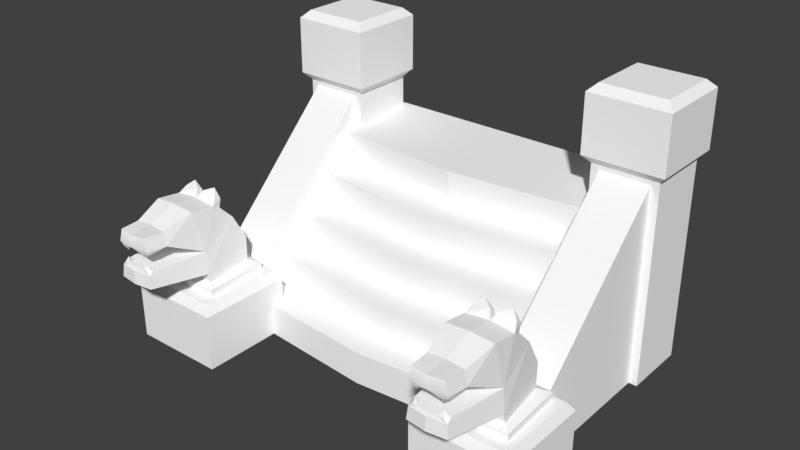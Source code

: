 # Source: Stairs1.blend  (saved by Blender 2.78.0; exported with 4.5.12 LTS)
import bpy
from mathutils import Matrix  # noqa: F401  (used for matrix-valued properties, if any)

bpy.ops.wm.read_factory_settings(use_empty=True)
scene = bpy.context.scene
scene.name = 'Scene'

# ---- collections
col_collection_1 = bpy.data.collections.new('Collection 1'); scene.collection.children.link(col_collection_1)

# ---- materials (node trees are filled in below, after node groups)
mat_atlas_01_002 = bpy.data.materials.new('atlas_01.002')
mat_atlas_01_002.alpha_threshold = 0.0
mat_atlas_01_002.use_transparent_shadow = False
mat_atlas_01_002.diffuse_color = (1.0, 1.0, 1.0, 1.0)
mat_atlas_01_002.roughness = 0.5

# ---- material node trees

# ---- world
world_world = bpy.data.worlds.new('World'); scene.world = world_world
world_world.color = (0.05088, 0.05088, 0.05088)
world_world.use_sun_shadow = False
world_world.sun_shadow_jitter_overblur = 0.0
world_world.cycles.sampling_method = 'MANUAL'

# ---- meshes
me_scene_005 = bpy.data.meshes.new('Scene.005')
me_scene_005.from_pydata([(-227.7, 182.1, 86.04), (-200.0, 172.2, 120.2), (-221.2, 170.1, 120.2), (-200.0, 184.7, 87.06), (-200.0, 170.0, 147.2), (-218.4, 170.5, 144.4), (-228.0, 178.0, 56.39), (-200.0, 180.6, 55.18), (-200.0, 155.4, 147.7), (-222.0, 155.4, 145.4), (-215.5, 151.0, 145.6), (-210.0, 152.0, 140.8), (-190.1, 152.0, 140.8), (-221.4, 150.6, 141.0), (-225.7, 154.1, 27.31), (-200.0, 171.4, 44.19), (-224.6, 171.2, 43.96), (-205.2, 188.2, 48.39), (-223.8, 186.0, 47.85), (-205.5, 183.9, 41.52), (-223.6, 181.4, 40.87), (-214.8, 145.2, 141.1), (-242.5, 87.95, 80.64), (-236.6, 77.01, -1.791), (-236.6, 87.95, -1.791), (-242.5, 77.01, 80.64), (-157.5, 87.95, 80.64), (-157.5, 77.01, 80.64), (-233.4, 91.42, 72.2), (-224.4, 91.42, 8.387), (-166.7, 91.42, 72.2), (-216.0, 192.4, 41.74), (-181.7, 170.5, 144.4), (-178.1, 155.4, 145.4), (-184.6, 151.0, 145.6), (-178.7, 150.6, 141.0), (-178.9, 170.1, 120.2), (-175.7, 121.2, 8.107), (-224.4, 121.2, 8.107), (-175.7, 91.42, 8.387), (-174.4, 154.1, 27.31), (-175.5, 171.2, 43.96), (-194.6, 183.9, 41.52), (-194.9, 188.2, 48.39), (-176.5, 181.4, 40.87), (-185.3, 145.2, 141.1), (-162.2, 77.01, -0.8981), (-162.2, 87.95, -0.8981), (-184.0, 192.4, 41.74), (-176.3, 186.0, 47.85), (-257.3, 0.246, 101.3), (-257.4, 67.94, 101.4), (-142.7, 67.94, 101.4), (-142.8, 0.246, 101.3), (-142.7, 67.94, -13.3), (-142.8, 0.246, -13.24), (-257.4, 67.94, -13.3), (-257.3, 0.246, -13.24), (-150.0, 79.03, -5.988), (-248.4, 79.03, 94.43), (-248.4, 79.03, -5.988), (-150.0, 79.03, 94.43), (-223.9, 153.3, 120.1), (-221.8, 130.9, 139.9), (-215.9, 136.8, 141.9), (-217.6, 130.9, 144.9), (-209.8, 130.9, 144.9), (-213.9, 130.6, 138.8), (-176.2, 153.3, 120.1), (-186.2, 130.6, 138.8), (-190.3, 130.9, 144.9), (-169.7, 129.6, 72.8), (-230.3, 129.6, 72.8), (-178.3, 130.9, 139.9), (-172.4, 182.1, 86.04), (-172.1, 178.0, 56.39), (-184.2, 136.8, 141.9), (-182.5, 130.9, 144.9), (-200.0, 111.5, 149.1), (-221.9, 126.6, 145.0), (-200.0, 126.6, 147.7), (-223.4, 111.5, 146.2), (-233.1, 102.9, 74.64), (-167.0, 102.9, 74.64), (-176.7, 111.5, 146.2), (-178.2, 126.6, 145.0), (172.3, 182.1, 86.04), (200.0, 172.2, 120.2), (178.8, 170.1, 120.2), (200.0, 184.7, 87.06), (200.0, 170.0, 147.2), (181.6, 170.5, 144.4), (172.0, 178.0, 56.39), (200.0, 180.6, 55.18), (200.0, 155.4, 147.7), (178.0, 155.4, 145.4), (184.5, 151.0, 145.6), (190.0, 152.0, 140.8), (209.9, 152.0, 140.8), (178.6, 150.6, 141.0), (174.3, 154.1, 27.31), (200.0, 171.4, 44.19), (175.4, 171.2, 43.96), (194.8, 188.2, 48.39), (176.2, 186.0, 47.85), (194.5, 183.9, 41.52), (176.4, 181.4, 40.87), (185.2, 145.2, 141.1), (157.5, 87.95, 80.64), (163.4, 77.01, -1.791), (163.4, 87.95, -1.791), (157.5, 77.01, 80.64), (242.5, 87.95, 80.64), (242.5, 77.01, 80.64), (166.6, 91.42, 72.2), (175.6, 91.42, 8.387), (233.3, 91.42, 72.2), (184.0, 192.4, 41.74), (218.3, 170.5, 144.4), (221.9, 155.4, 145.4), (215.4, 151.0, 145.6), (221.3, 150.6, 141.0), (221.1, 170.1, 120.2), (224.3, 121.2, 8.107), (175.6, 121.2, 8.107), (224.3, 91.42, 8.387), (225.6, 154.1, 27.31), (224.5, 171.2, 43.96), (205.4, 183.9, 41.52), (205.1, 188.2, 48.39), (223.5, 181.4, 40.87), (214.7, 145.2, 141.1), (237.8, 77.01, -0.8981), (237.8, 87.95, -0.8981), (216.0, 192.4, 41.74), (223.7, 186.0, 47.85), (142.7, 0.246, 101.3), (142.6, 67.94, 101.4), (257.3, 67.94, 101.4), (257.2, 0.246, 101.3), (257.3, 67.94, -13.3), (257.2, 0.246, -13.24), (142.6, 67.94, -13.3), (142.7, 0.246, -13.24), (250.0, 79.03, -5.988), (151.6, 79.03, 94.43), (151.6, 79.03, -5.988), (250.0, 79.03, 94.43), (176.1, 153.3, 120.1), (178.2, 130.9, 139.9), (184.1, 136.8, 141.9), (182.4, 130.9, 144.9), (190.2, 130.9, 144.9), (186.1, 130.6, 138.8), (223.8, 153.3, 120.1), (213.8, 130.6, 138.8), (209.7, 130.9, 144.9), (230.3, 129.6, 72.8), (169.7, 129.6, 72.8), (221.7, 130.9, 139.9), (227.6, 182.1, 86.04), (227.9, 178.0, 56.39), (215.8, 136.8, 141.9), (217.5, 130.9, 144.9), (200.0, 111.5, 149.1), (178.1, 126.6, 145.0), (200.0, 126.6, 147.7), (176.6, 111.5, 146.2), (166.9, 102.9, 74.64), (233.0, 102.9, 74.64), (223.3, 111.5, 146.2), (221.8, 126.6, 145.0), (240.0, 0.246, -175.8), (160.0, 0.246, -255.8), (160.0, 0.246, -175.8), (240.0, 0.246, -255.8), (160.0, 245.9, -175.8), (240.0, 245.9, -175.8), (160.0, 245.9, -255.8), (240.0, 245.9, -255.8), (151.4, 255.3, -167.2), (248.5, 255.3, -167.2), (151.4, 255.3, -264.3), (248.5, 255.3, -264.3), (151.4, 324.7, -167.2), (248.5, 324.7, -167.2), (151.4, 324.7, -264.3), (248.5, 324.7, -264.3), (160.8, 334.1, -254.9), (239.1, 334.1, -176.6), (160.8, 334.1, -176.6), (239.1, 334.1, -254.9), (170.0, 42.05, 32.88), (170.0, 242.3, -177.4), (230.0, 242.3, -177.4), (230.0, 42.05, 32.88), (170.0, 0.0, 4.605), (230.0, 0.0, 4.605), (170.0, 198.4, -205.7), (230.0, 207.6, -205.7), (230.0, 0.3617, -195.4), (170.0, 0.3617, -195.4), (177.0, 209.2, -261.3), (177.0, 160.4, -162.5), (177.0, 202.5, -155.4), (177.0, 160.4, -261.3), (-0.04489, 202.5, -139.9), (-177.1, 160.4, -162.5), (-177.1, 202.5, -155.4), (-0.04489, 160.4, -147.0), (-0.04489, 209.2, -261.3), (-177.1, 209.2, -261.3), (-177.1, 160.4, -261.3), (-0.04489, 160.4, -261.3), (-0.04489, 40.36, 16.79), (-177.1, 40.36, -38.72), (-0.04489, 40.36, -23.21), (-177.1, 40.36, 1.28), (177.0, 40.36, 1.28), (177.0, 40.36, -38.72), (-0.04489, 0.362, 16.79), (-177.1, 0.362, 1.28), (177.0, 0.3619, 1.28), (-0.04489, 80.36, -23.21), (-177.1, 80.36, -78.72), (-0.04489, 80.36, -63.21), (-177.1, 80.36, -38.72), (177.0, 80.36, -38.72), (177.0, 80.36, -78.72), (-0.04489, 120.4, -63.21), (-177.1, 120.4, -118.7), (-0.04489, 120.4, -103.2), (-177.1, 120.4, -78.72), (177.0, 120.4, -78.72), (177.0, 120.4, -118.7), (-0.04489, 160.4, -103.2), (-177.1, 160.4, -118.7), (177.0, 160.4, -118.7), (-230.0, 241.3, -176.0), (-170.0, 241.3, -176.0), (-170.0, 40.98, 26.85), (-230.0, 40.98, 26.85), (-170.0, 0.0, 2.869), (-230.0, 0.0, 2.869), (-170.0, 199.5, -200.0), (-230.0, 203.9, -200.0), (-170.0, 0.362, -195.4), (-230.0, 0.362, -195.4), (-240.0, 0.246, -175.8), (-160.0, 0.246, -255.8), (-240.0, 0.246, -255.8), (-160.0, 0.246, -175.8), (-160.0, 245.9, -175.8), (-240.0, 245.9, -175.8), (-160.0, 245.9, -255.8), (-240.0, 245.9, -255.8), (-151.5, 255.3, -167.2), (-248.6, 255.3, -167.2), (-151.5, 255.3, -264.3), (-248.6, 255.3, -264.3), (-151.5, 324.7, -167.2), (-248.6, 324.7, -167.2), (-151.5, 324.7, -264.3), (-248.6, 324.7, -264.3), (-160.9, 334.1, -254.9), (-239.2, 334.1, -176.6), (-239.2, 334.1, -254.9), (-160.9, 334.1, -176.6)], [], [(0, 2, 1), (1, 3, 0), (1, 5, 4), (6, 0, 3), (3, 7, 6), (5, 9, 8), (8, 4, 5), (8, 9, 10), (8, 10, 11), (8, 11, 12), (13, 10, 9), (1, 2, 5), (14, 16, 15), (6, 7, 17), (17, 18, 6), (7, 15, 19), (19, 17, 7), (16, 20, 19), (19, 15, 16), (6, 18, 20), (20, 16, 6), (10, 13, 21), (13, 11, 21), (11, 10, 21), (22, 24, 23), (23, 25, 22), (22, 27, 26), (22, 25, 27), (28, 29, 24), (24, 22, 28), (30, 22, 26), (30, 28, 22), (31, 17, 19), (20, 18, 31), (31, 19, 20), (18, 17, 31), (1, 4, 32), (32, 4, 8), (8, 33, 32), (8, 12, 34), (8, 34, 33), (33, 34, 35), (32, 36, 1), (37, 29, 38), (37, 39, 29), (15, 41, 40), (40, 14, 15), (7, 43, 42), (42, 15, 7), (41, 15, 42), (42, 44, 41), (45, 35, 34), (45, 12, 35), (45, 34, 12), (26, 27, 46), (46, 47, 26), (47, 23, 24), (47, 46, 23), (30, 26, 47), (47, 39, 30), (39, 24, 29), (39, 47, 24), (42, 43, 48), (48, 49, 44), (44, 42, 48), (48, 43, 49), (50, 52, 51), (50, 53, 52), (52, 55, 54), (52, 53, 55), (54, 57, 56), (54, 55, 57), (56, 50, 51), (56, 57, 50), (58, 60, 59), (59, 61, 58), (52, 61, 59), (59, 51, 52), (54, 58, 61), (61, 52, 54), (56, 60, 58), (58, 54, 56), (51, 59, 60), (60, 56, 51), (62, 2, 0), (5, 2, 62), (62, 9, 5), (62, 13, 9), (63, 65, 64), (65, 66, 64), (66, 67, 64), (67, 63, 64), (13, 62, 11), (12, 62, 68), (12, 11, 62), (68, 36, 32), (32, 33, 68), (33, 35, 68), (66, 69, 67), (66, 70, 69), (69, 71, 67), (71, 63, 67), (63, 71, 72), (71, 69, 73), (35, 12, 68), (74, 3, 1), (1, 36, 74), (75, 7, 3), (3, 74, 75), (41, 75, 40), (75, 49, 43), (43, 7, 75), (75, 41, 44), (44, 49, 75), (76, 77, 73), (76, 70, 77), (76, 69, 70), (76, 73, 69), (74, 36, 68), (78, 80, 79), (79, 81, 78), (38, 82, 14), (82, 78, 81), (78, 82, 83), (78, 83, 84), (37, 14, 40), (37, 38, 14), (14, 6, 16), (79, 66, 65), (82, 38, 29), (29, 28, 82), (78, 84, 85), (85, 80, 78), (37, 40, 83), (83, 30, 39), (39, 37, 83), (30, 82, 28), (30, 83, 82), (82, 72, 14), (62, 0, 72), (82, 79, 72), (82, 81, 79), (6, 72, 0), (65, 63, 79), (72, 6, 14), (63, 72, 79), (85, 73, 77), (85, 77, 70), (71, 73, 85), (40, 71, 83), (74, 68, 71), (85, 83, 71), (85, 84, 83), (75, 74, 71), (72, 68, 62), (72, 71, 68), (71, 40, 75), (70, 80, 85), (80, 70, 66), (80, 66, 79), (86, 88, 87), (87, 89, 86), (87, 91, 90), (92, 86, 89), (89, 93, 92), (91, 95, 94), (94, 90, 91), (94, 95, 96), (94, 96, 97), (94, 97, 98), (99, 96, 95), (87, 88, 91), (100, 102, 101), (92, 93, 103), (103, 104, 92), (93, 101, 105), (105, 103, 93), (102, 106, 105), (105, 101, 102), (92, 104, 106), (106, 102, 92), (96, 99, 107), (99, 97, 107), (97, 96, 107), (108, 110, 109), (109, 111, 108), (108, 113, 112), (108, 111, 113), (114, 115, 110), (110, 108, 114), (116, 108, 112), (116, 114, 108), (117, 103, 105), (106, 104, 117), (117, 105, 106), (104, 103, 117), (87, 90, 118), (118, 90, 94), (94, 119, 118), (94, 98, 120), (94, 120, 119), (119, 120, 121), (118, 122, 87), (123, 115, 124), (123, 125, 115), (101, 127, 126), (126, 100, 101), (93, 129, 128), (128, 101, 93), (127, 101, 128), (128, 130, 127), (131, 121, 120), (131, 98, 121), (131, 120, 98), (112, 113, 132), (132, 133, 112), (133, 109, 110), (133, 132, 109), (116, 112, 133), (133, 125, 116), (125, 110, 115), (125, 133, 110), (128, 129, 134), (134, 135, 130), (130, 128, 134), (134, 129, 135), (136, 138, 137), (136, 139, 138), (138, 141, 140), (138, 139, 141), (140, 143, 142), (140, 141, 143), (142, 136, 137), (142, 143, 136), (144, 146, 145), (145, 147, 144), (138, 147, 145), (145, 137, 138), (140, 144, 147), (147, 138, 140), (142, 146, 144), (144, 140, 142), (137, 145, 146), (146, 142, 137), (148, 88, 86), (91, 88, 148), (148, 95, 91), (148, 99, 95), (149, 151, 150), (151, 152, 150), (152, 153, 150), (153, 149, 150), (99, 148, 97), (98, 148, 154), (98, 97, 148), (154, 122, 118), (118, 119, 154), (119, 121, 154), (152, 155, 153), (152, 156, 155), (155, 157, 153), (157, 149, 153), (149, 157, 158), (157, 155, 159), (121, 98, 154), (160, 89, 87), (87, 122, 160), (161, 93, 89), (89, 160, 161), (127, 161, 126), (161, 135, 129), (129, 93, 161), (161, 127, 130), (130, 135, 161), (162, 163, 159), (162, 156, 163), (162, 155, 156), (162, 159, 155), (160, 122, 154), (164, 166, 165), (165, 167, 164), (124, 168, 100), (168, 164, 167), (164, 168, 169), (164, 169, 170), (123, 100, 126), (123, 124, 100), (100, 92, 102), (165, 152, 151), (168, 124, 115), (115, 114, 168), (164, 170, 171), (171, 166, 164), (123, 126, 169), (169, 116, 125), (125, 123, 169), (116, 168, 114), (116, 169, 168), (168, 158, 100), (148, 86, 158), (168, 165, 158), (168, 167, 165), (92, 158, 86), (151, 149, 165), (158, 92, 100), (149, 158, 165), (171, 159, 163), (171, 163, 156), (157, 159, 171), (126, 157, 169), (160, 154, 157), (171, 169, 157), (171, 170, 169), (161, 160, 157), (158, 154, 148), (158, 157, 154), (157, 126, 161), (156, 166, 171), (166, 156, 152), (166, 152, 165), (172, 174, 173), (173, 175, 172), (172, 177, 176), (176, 174, 172), (174, 176, 178), (178, 173, 174), (173, 178, 179), (179, 175, 173), (175, 179, 177), (177, 172, 175), (177, 181, 180), (180, 176, 177), (176, 180, 182), (182, 178, 176), (178, 182, 183), (183, 179, 178), (179, 183, 181), (181, 177, 179), (181, 185, 184), (184, 180, 181), (180, 184, 186), (186, 182, 180), (182, 186, 187), (187, 183, 182), (183, 187, 185), (185, 181, 183), (188, 190, 189), (189, 191, 188), (184, 185, 189), (189, 190, 184), (186, 184, 190), (190, 188, 186), (187, 186, 188), (188, 191, 187), (185, 187, 191), (191, 189, 185), (192, 194, 193), (192, 195, 194), (196, 195, 192), (196, 197, 195), (198, 192, 193), (198, 196, 192), (199, 193, 194), (199, 198, 193), (197, 194, 195), (197, 199, 194), (199, 197, 200), (198, 200, 201), (198, 199, 200), (196, 198, 201), (202, 204, 203), (203, 205, 202), (206, 208, 207), (207, 209, 206), (204, 206, 209), (209, 203, 204), (208, 206, 210), (210, 211, 208), (202, 210, 206), (206, 204, 202), (210, 213, 212), (212, 211, 210), (213, 210, 202), (202, 205, 213), (214, 216, 215), (215, 217, 214), (216, 214, 218), (218, 219, 216), (220, 214, 217), (217, 221, 220), (214, 220, 222), (222, 218, 214), (223, 225, 224), (224, 226, 223), (225, 223, 227), (227, 228, 225), (229, 231, 230), (230, 232, 229), (231, 229, 233), (233, 234, 231), (225, 229, 232), (232, 224, 225), (233, 229, 225), (225, 228, 233), (235, 209, 207), (207, 236, 235), (209, 235, 237), (237, 203, 209), (231, 235, 236), (236, 230, 231), (237, 235, 231), (231, 234, 237), (223, 216, 219), (219, 227, 223), (215, 216, 223), (223, 226, 215), (212, 207, 208), (208, 211, 212), (238, 240, 239), (238, 241, 240), (241, 242, 240), (241, 243, 242), (242, 239, 240), (242, 244, 239), (244, 238, 239), (244, 245, 238), (245, 241, 238), (245, 243, 241), (244, 242, 246), (245, 246, 247), (245, 244, 246), (243, 245, 247), (248, 250, 249), (249, 251, 248), (248, 251, 252), (252, 253, 248), (251, 249, 254), (254, 252, 251), (249, 250, 255), (255, 254, 249), (250, 248, 253), (253, 255, 250), (253, 252, 256), (256, 257, 253), (252, 254, 258), (258, 256, 252), (254, 255, 259), (259, 258, 254), (255, 253, 257), (257, 259, 255), (257, 256, 260), (260, 261, 257), (256, 258, 262), (262, 260, 256), (258, 259, 263), (263, 262, 258), (259, 257, 261), (261, 263, 259), (264, 266, 265), (265, 267, 264), (260, 267, 265), (265, 261, 260), (262, 264, 267), (267, 260, 262), (263, 266, 264), (264, 262, 263), (261, 265, 266), (266, 263, 261)])
me_scene_005.polygons.foreach_set('use_smooth', [True] * 468)
_k = set([(0, 1), (0, 2), (0, 3), (0, 6), (0, 62), (0, 72), (1, 2), (1, 3), (1, 4), (1, 5), (1, 32), (1, 36), (2, 5), (3, 7), (3, 74), (4, 5), (4, 32), (5, 9), (6, 7), (6, 14), (6, 16), (6, 17), (6, 18), (6, 20), (6, 72), (7, 15), (7, 17), (7, 43), (7, 75), (8, 9), (8, 10), (8, 11), (8, 12), (8, 33), (8, 34), (9, 10), (9, 13), (9, 62), (10, 11), (10, 13), (10, 21), (11, 12), (11, 13), (11, 21), (11, 62), (12, 34), (12, 35), (12, 45), (12, 68), (13, 21), (13, 62), (14, 15), (14, 16), (14, 38), (14, 40), (14, 72), (14, 82), (15, 16), (15, 19), (15, 41), (15, 42), (16, 19), (16, 20), (17, 18), (17, 19), (17, 31), (18, 20), (18, 31), (19, 20), (19, 31), (20, 31), (22, 24), (22, 25), (22, 26), (22, 27), (22, 28), (23, 24), (23, 47), (24, 28), (24, 29), (24, 47), (26, 27), (26, 30), (26, 46), (26, 47), (28, 29), (28, 30), (28, 82), (29, 38), (29, 39), (29, 82), (30, 39), (30, 47), (30, 83), (32, 33), (32, 36), (32, 68), (33, 34), (33, 35), (33, 68), (34, 35), (34, 45), (35, 45), (35, 68), (36, 68), (36, 74), (37, 38), (37, 39), (37, 40), (37, 83), (38, 82), (39, 47), (39, 83), (40, 41), (40, 71), (40, 75), (40, 83), (41, 42), (41, 44), (41, 75), (42, 43), (42, 44), (42, 48), (43, 48), (43, 49), (43, 75), (44, 48), (44, 49), (44, 75), (46, 47), (48, 49), (49, 75), (50, 51), (50, 56), (51, 52), (51, 56), (51, 59), (52, 53), (52, 54), (52, 55), (52, 61), (54, 55), (54, 56), (54, 57), (54, 58), (56, 57), (56, 60), (58, 60), (58, 61), (59, 60), (59, 61), (62, 68), (62, 72), (63, 64), (63, 65), (63, 67), (63, 72), (63, 79), (64, 65), (64, 66), (64, 67), (65, 66), (65, 79), (66, 67), (66, 70), (66, 79), (68, 71), (68, 74), (69, 70), (69, 73), (69, 76), (70, 76), (70, 77), (70, 85), (71, 72), (71, 73), (71, 74), (71, 75), (71, 83), (71, 85), (72, 79), (72, 82), (73, 76), (73, 77), (73, 85), (74, 75), (76, 77), (77, 85), (78, 80), (78, 81), (78, 84), (79, 80), (79, 81), (80, 85), (81, 82), (82, 83), (83, 84), (84, 85), (86, 87), (86, 88), (86, 89), (86, 92), (86, 148), (86, 158), (87, 88), (87, 89), (87, 90), (87, 91), (87, 118), (87, 122), (88, 91), (89, 93), (89, 160), (90, 91), (90, 118), (91, 95), (92, 93), (92, 100), (92, 102), (92, 103), (92, 104), (92, 106), (92, 158), (93, 101), (93, 103), (93, 129), (93, 161), (94, 95), (94, 96), (94, 97), (94, 98), (94, 119), (94, 120), (95, 96), (95, 99), (95, 148), (96, 97), (96, 99), (96, 107), (97, 98), (97, 99), (97, 107), (97, 148), (98, 120), (98, 121), (98, 131), (98, 154), (99, 107), (99, 148), (100, 101), (100, 102), (100, 124), (100, 126), (100, 158), (100, 168), (101, 102), (101, 105), (101, 127), (101, 128), (102, 105), (102, 106), (103, 104), (103, 105), (103, 117), (104, 106), (104, 117), (105, 106), (105, 117), (106, 117), (108, 110), (108, 111), (108, 112), (108, 113), (108, 114), (109, 110), (109, 133), (110, 114), (110, 115), (110, 133), (112, 113), (112, 116), (112, 132), (112, 133), (114, 115), (114, 116), (114, 168), (115, 124), (115, 125), (115, 168), (116, 125), (116, 133), (116, 169), (118, 119), (118, 122), (118, 154), (119, 120), (119, 121), (119, 154), (120, 121), (120, 131), (121, 131), (121, 154), (122, 154), (122, 160), (123, 124), (123, 125), (123, 126), (123, 169), (124, 168), (125, 133), (125, 169), (126, 127), (126, 157), (126, 161), (126, 169), (127, 128), (127, 130), (127, 161), (128, 129), (128, 130), (128, 134), (129, 134), (129, 135), (129, 161), (130, 134), (130, 135), (130, 161), (132, 133), (134, 135), (135, 161), (136, 137), (136, 142), (137, 138), (137, 142), (137, 145), (138, 139), (138, 140), (138, 141), (138, 147), (140, 141), (140, 142), (140, 143), (140, 144), (142, 143), (142, 146), (144, 146), (144, 147), (145, 146), (145, 147), (148, 154), (148, 158), (149, 150), (149, 151), (149, 153), (149, 158), (149, 165), (150, 151), (150, 152), (150, 153), (151, 152), (151, 165), (152, 153), (152, 156), (152, 165), (154, 157), (154, 160), (155, 156), (155, 159), (155, 162), (156, 162), (156, 163), (156, 171), (157, 158), (157, 159), (157, 160), (157, 161), (157, 169), (157, 171), (158, 165), (158, 168), (159, 162), (159, 163), (159, 171), (160, 161), (162, 163), (163, 171), (164, 166), (164, 167), (164, 170), (165, 166), (165, 167), (166, 171), (167, 168), (168, 169), (169, 170), (170, 171), (172, 174), (172, 175), (172, 177), (173, 174), (173, 175), (173, 178), (174, 176), (175, 179), (176, 177), (176, 178), (176, 180), (177, 179), (177, 181), (178, 179), (178, 182), (179, 183), (180, 181), (180, 182), (180, 184), (181, 183), (181, 185), (182, 183), (182, 186), (183, 187), (184, 185), (184, 186), (184, 190), (185, 187), (185, 189), (186, 187), (186, 188), (187, 191), (188, 190), (188, 191), (189, 190), (189, 191), (192, 193), (192, 195), (192, 196), (193, 194), (193, 198), (194, 195), (194, 199), (195, 197), (196, 198), (198, 199), (198, 201), (199, 200), (202, 204), (202, 205), (202, 210), (203, 204), (203, 209), (204, 206), (206, 208), (206, 209), (207, 208), (207, 209), (208, 211), (210, 211), (210, 212), (211, 212), (214, 217), (214, 218), (215, 216), (215, 223), (216, 219), (223, 226), (223, 227), (224, 225), (225, 228), (225, 233), (229, 232), (229, 233), (230, 231), (231, 234), (231, 237), (235, 236), (235, 237), (238, 239), (238, 241), (238, 245), (239, 240), (239, 244), (240, 241), (240, 242), (241, 242), (241, 243), (243, 245), (244, 245), (244, 246), (245, 247), (248, 250), (248, 251), (248, 253), (249, 250), (249, 251), (249, 254), (250, 255), (251, 252), (252, 253), (252, 254), (252, 256), (253, 255), (253, 257), (254, 255), (254, 258), (255, 259), (256, 257), (256, 258), (256, 260), (257, 259), (257, 261), (258, 259), (258, 262), (259, 263), (260, 261), (260, 262), (260, 267), (261, 263), (261, 265), (262, 263), (262, 264), (263, 266), (264, 266), (264, 267), (265, 266), (265, 267)])
me_scene_005.attributes.new('sharp_edge', 'BOOLEAN', 'EDGE').data.foreach_set('value', [ (min(e.vertices), max(e.vertices)) in _k for e in me_scene_005.edges])
_uv = me_scene_005.uv_layers.new(name='UVSet0')
_uv.uv.foreach_set('vector', [0.7931, 0.4605, 0.7925, 0.4501, 0.8001, 0.45, 0.8001, 0.45, 0.8001, 0.46, 0.7931, 0.4605, 0.8001, 0.45, 0.7945, 0.4433, 0.8001, 0.4414, 0.7931, 0.4684, 0.7931, 0.4605, 0.8001, 0.46, 0.8001, 0.46, 0.8001, 0.4696, 0.7931, 0.4684, 0.7945, 0.4433, 0.7902, 0.4412, 0.7964, 0.4367, 0.7964, 0.4367, 0.8001, 0.4414, 0.7945, 0.4433, 0.8426, 0.4464, 0.841, 0.4526, 0.8408, 0.451, 0.8426, 0.4464, 0.8408, 0.451, 0.8398, 0.4492, 0.8426, 0.4464, 0.8398, 0.4492, 0.8398, 0.4436, 0.8397, 0.4524, 0.8408, 0.451, 0.841, 0.4526, 0.8001, 0.45, 0.7925, 0.4501, 0.7945, 0.4433, 0.7931, 0.4775, 0.7928, 0.4712, 0.8001, 0.4702, 0.7737, 0.4636, 0.7721, 0.4565, 0.7751, 0.4575, 0.7751, 0.4575, 0.7761, 0.4626, 0.7737, 0.4636, 0.7721, 0.4565, 0.774, 0.4526, 0.7763, 0.4558, 0.7763, 0.4558, 0.7751, 0.4575, 0.7721, 0.4565, 0.7809, 0.4515, 0.7811, 0.4546, 0.7763, 0.4558, 0.7763, 0.4558, 0.774, 0.4526, 0.7809, 0.4515, 0.7737, 0.4636, 0.7761, 0.4626, 0.7777, 0.4644, 0.7777, 0.4644, 0.7761, 0.4669, 0.7737, 0.4636, 0.7737, 0.4285, 0.7757, 0.4291, 0.7738, 0.4308, 0.7757, 0.4291, 0.7766, 0.4322, 0.7738, 0.4308, 0.7712, 0.4293, 0.7737, 0.4285, 0.7738, 0.4308, 0.7811, 0.4232, 0.7584, 0.4282, 0.7589, 0.4246, 0.7589, 0.4246, 0.7823, 0.4216, 0.7811, 0.4232, 0.7811, 0.4232, 0.7823, 0.4479, 0.7811, 0.4463, 0.7811, 0.4232, 0.7823, 0.4216, 0.7823, 0.4479, 0.7788, 0.4256, 0.7612, 0.4289, 0.7584, 0.4282, 0.7584, 0.4282, 0.7811, 0.4232, 0.7788, 0.4256, 0.7788, 0.4439, 0.7811, 0.4232, 0.7811, 0.4463, 0.7788, 0.4439, 0.7788, 0.4256, 0.7811, 0.4232, 0.7791, 0.459, 0.7751, 0.4575, 0.7763, 0.4558, 0.7777, 0.4644, 0.7761, 0.4626, 0.7791, 0.459, 0.7791, 0.459, 0.7763, 0.4558, 0.7811, 0.4546, 0.7761, 0.4626, 0.7751, 0.4575, 0.7791, 0.459, 0.8001, 0.45, 0.8001, 0.4414, 0.8056, 0.4433, 0.8056, 0.4433, 0.8001, 0.4414, 0.8037, 0.4367, 0.8037, 0.4367, 0.8099, 0.4412, 0.8056, 0.4433, 0.8426, 0.4464, 0.8398, 0.4436, 0.8408, 0.4418, 0.8426, 0.4464, 0.8408, 0.4418, 0.841, 0.4401, 0.841, 0.4401, 0.8408, 0.4418, 0.8397, 0.4404, 0.8056, 0.4433, 0.8077, 0.4501, 0.8001, 0.45, 0.808, 0.4882, 0.7886, 0.496, 0.7921, 0.4882, 0.808, 0.4882, 0.8115, 0.496, 0.7886, 0.496, 0.8001, 0.4702, 0.8073, 0.4712, 0.807, 0.4775, 0.807, 0.4775, 0.7931, 0.4775, 0.8001, 0.4702, 0.8386, 0.4788, 0.8356, 0.4799, 0.8345, 0.4781, 0.8345, 0.4781, 0.8368, 0.475, 0.8386, 0.4788, 0.8298, 0.4738, 0.8368, 0.475, 0.8345, 0.4781, 0.8345, 0.4781, 0.8296, 0.4769, 0.8298, 0.4738, 0.7669, 0.4317, 0.7646, 0.43, 0.7666, 0.4294, 0.7669, 0.4317, 0.7638, 0.4331, 0.7646, 0.43, 0.7669, 0.4317, 0.7666, 0.4294, 0.7692, 0.4302, 0.7811, 0.4463, 0.7823, 0.4479, 0.7589, 0.4449, 0.7589, 0.4449, 0.7585, 0.4415, 0.7811, 0.4463, 0.7585, 0.4415, 0.7589, 0.4246, 0.7584, 0.4282, 0.7585, 0.4415, 0.7589, 0.4449, 0.7589, 0.4246, 0.7788, 0.4439, 0.7811, 0.4463, 0.7585, 0.4415, 0.7585, 0.4415, 0.7612, 0.4406, 0.7788, 0.4439, 0.7612, 0.4406, 0.7584, 0.4282, 0.7612, 0.4289, 0.7612, 0.4406, 0.7585, 0.4415, 0.7584, 0.4282, 0.8345, 0.4781, 0.8356, 0.4799, 0.8316, 0.4813, 0.8316, 0.4813, 0.8346, 0.485, 0.8331, 0.4867, 0.8296, 0.4769, 0.8345, 0.4781, 0.8316, 0.4813, 0.8316, 0.4813, 0.8356, 0.4799, 0.8346, 0.485, 0.9989, 0.3014, 0.9801, 0.3179, 0.9989, 0.3179, 0.9989, 0.3014, 0.9801, 0.3014, 0.9801, 0.3179, 0.9801, 0.3179, 0.961, 0.3014, 0.961, 0.3179, 0.9801, 0.3179, 0.9801, 0.3014, 0.961, 0.3014, 0.961, 0.3179, 0.942, 0.3014, 0.942, 0.3179, 0.961, 0.3179, 0.961, 0.3014, 0.942, 0.3014, 0.942, 0.3179, 0.9225, 0.3014, 0.9225, 0.3179, 0.942, 0.3179, 0.942, 0.3014, 0.9225, 0.3014, 0.9397, 0.3347, 0.9397, 0.3203, 0.9249, 0.3203, 0.9249, 0.3203, 0.9249, 0.3347, 0.9397, 0.3347, 0.9225, 0.3369, 0.9249, 0.3347, 0.9249, 0.3203, 0.9249, 0.3203, 0.9225, 0.3179, 0.9225, 0.3369, 0.942, 0.3369, 0.9397, 0.3347, 0.9249, 0.3347, 0.9249, 0.3347, 0.9225, 0.3369, 0.942, 0.3369, 0.942, 0.3179, 0.9397, 0.3203, 0.9397, 0.3347, 0.9397, 0.3347, 0.942, 0.3369, 0.942, 0.3179, 0.9225, 0.3179, 0.9249, 0.3203, 0.9397, 0.3203, 0.9397, 0.3203, 0.942, 0.3179, 0.9225, 0.3179, 0.7863, 0.4498, 0.7925, 0.4501, 0.7931, 0.4605, 0.7945, 0.4433, 0.7925, 0.4501, 0.7863, 0.4498, 0.7863, 0.4498, 0.7902, 0.4412, 0.7945, 0.4433, 0.8341, 0.4532, 0.8397, 0.4524, 0.841, 0.4526, 0.7752, 0.4374, 0.7734, 0.4374, 0.7736, 0.4396, 0.7734, 0.4374, 0.7712, 0.4375, 0.7736, 0.4396, 0.7712, 0.4375, 0.7703, 0.4394, 0.7736, 0.4396, 0.7765, 0.4392, 0.7752, 0.4374, 0.7736, 0.4396, 0.8397, 0.4524, 0.8341, 0.4532, 0.8398, 0.4492, 0.8398, 0.4436, 0.8341, 0.4532, 0.8341, 0.4395, 0.8398, 0.4436, 0.8398, 0.4492, 0.8341, 0.4532, 0.8138, 0.4498, 0.8077, 0.4501, 0.8056, 0.4433, 0.8056, 0.4433, 0.8099, 0.4412, 0.8138, 0.4498, 0.841, 0.4401, 0.8397, 0.4404, 0.8341, 0.4395, 0.7579, 0.4702, 0.7645, 0.4719, 0.7567, 0.4719, 0.7579, 0.4702, 0.7633, 0.4702, 0.7645, 0.4719, 0.7645, 0.4719, 0.7692, 0.4904, 0.7567, 0.4719, 0.7692, 0.4904, 0.7546, 0.4716, 0.7567, 0.4719, 0.7546, 0.4716, 0.7692, 0.4904, 0.752, 0.4904, 0.7692, 0.4904, 0.7645, 0.4719, 0.7666, 0.4716, 0.8397, 0.4404, 0.8398, 0.4436, 0.8341, 0.4395, 0.807, 0.4605, 0.8001, 0.46, 0.8001, 0.45, 0.8001, 0.45, 0.8077, 0.4501, 0.807, 0.4605, 0.8071, 0.4684, 0.8001, 0.4696, 0.8001, 0.46, 0.8001, 0.46, 0.807, 0.4605, 0.8071, 0.4684, 0.8073, 0.4712, 0.8071, 0.4684, 0.807, 0.4775, 0.8371, 0.4859, 0.8346, 0.485, 0.8356, 0.4799, 0.8356, 0.4799, 0.8386, 0.4788, 0.8371, 0.4859, 0.8371, 0.4859, 0.8346, 0.4893, 0.8331, 0.4867, 0.8331, 0.4867, 0.8346, 0.485, 0.8371, 0.4859, 0.7655, 0.4382, 0.7658, 0.436, 0.764, 0.4361, 0.7655, 0.4382, 0.768, 0.4362, 0.7658, 0.436, 0.7655, 0.4382, 0.7689, 0.438, 0.768, 0.4362, 0.7655, 0.4382, 0.764, 0.4361, 0.7627, 0.4379, 0.807, 0.4605, 0.8077, 0.4501, 0.8138, 0.4498, 0.7517, 0.455, 0.7554, 0.4514, 0.7604, 0.4563, 0.7604, 0.4563, 0.7571, 0.4602, 0.7517, 0.455, 0.7921, 0.4882, 0.7733, 0.4766, 0.7931, 0.4775, 0.8386, 0.4382, 0.8172, 0.4289, 0.818, 0.4354, 0.8172, 0.4289, 0.8386, 0.4382, 0.8386, 0.4196, 0.8172, 0.4289, 0.8386, 0.4196, 0.818, 0.4223, 0.808, 0.4882, 0.7931, 0.4775, 0.807, 0.4775, 0.808, 0.4882, 0.7921, 0.4882, 0.7931, 0.4775, 0.7931, 0.4775, 0.7931, 0.4684, 0.7928, 0.4712, 0.7545, 0.4701, 0.7579, 0.4702, 0.7558, 0.4704, 0.7733, 0.4766, 0.7921, 0.4882, 0.7886, 0.496, 0.7886, 0.496, 0.7719, 0.481, 0.7733, 0.4766, 0.8484, 0.455, 0.843, 0.4602, 0.8397, 0.4563, 0.8397, 0.4563, 0.8447, 0.4514, 0.8484, 0.455, 0.808, 0.4882, 0.807, 0.4775, 0.8269, 0.4766, 0.8269, 0.4766, 0.8283, 0.481, 0.8115, 0.496, 0.8115, 0.496, 0.808, 0.4882, 0.8269, 0.4766, 0.8421, 0.4195, 0.8386, 0.4382, 0.8421, 0.4383, 0.8421, 0.4195, 0.8386, 0.4196, 0.8386, 0.4382, 0.7733, 0.4766, 0.7786, 0.4685, 0.7931, 0.4775, 0.7863, 0.4498, 0.7931, 0.4605, 0.7786, 0.4685, 0.7733, 0.4766, 0.7604, 0.4563, 0.7786, 0.4685, 0.7733, 0.4766, 0.7571, 0.4602, 0.7604, 0.4563, 0.7931, 0.4684, 0.7786, 0.4685, 0.7931, 0.4605, 0.7558, 0.4704, 0.7546, 0.4716, 0.7545, 0.4701, 0.7786, 0.4685, 0.7931, 0.4684, 0.7931, 0.4775, 0.7546, 0.4716, 0.752, 0.4904, 0.7545, 0.4701, 0.7667, 0.4701, 0.7666, 0.4716, 0.7654, 0.4704, 0.7667, 0.4701, 0.7654, 0.4704, 0.7633, 0.4702, 0.7692, 0.4904, 0.7666, 0.4716, 0.7667, 0.4701, 0.807, 0.4775, 0.8214, 0.4685, 0.8269, 0.4766, 0.807, 0.4605, 0.8138, 0.4498, 0.8214, 0.4685, 0.8397, 0.4563, 0.8269, 0.4766, 0.8214, 0.4685, 0.8397, 0.4563, 0.843, 0.4602, 0.8269, 0.4766, 0.8071, 0.4684, 0.807, 0.4605, 0.8214, 0.4685, 0.819, 0.4546, 0.8341, 0.4395, 0.8341, 0.4532, 0.819, 0.4546, 0.8191, 0.4382, 0.8341, 0.4395, 0.8214, 0.4685, 0.807, 0.4775, 0.8071, 0.4684, 0.7633, 0.4702, 0.7606, 0.4685, 0.7667, 0.4701, 0.7606, 0.4685, 0.7633, 0.4702, 0.7579, 0.4702, 0.7606, 0.4685, 0.7579, 0.4702, 0.7545, 0.4701, 0.7931, 0.4605, 0.7925, 0.4501, 0.8001, 0.45, 0.8001, 0.45, 0.8001, 0.46, 0.7931, 0.4605, 0.8001, 0.45, 0.7945, 0.4433, 0.8001, 0.4414, 0.7931, 0.4684, 0.7931, 0.4605, 0.8001, 0.46, 0.8001, 0.46, 0.8001, 0.4696, 0.7931, 0.4684, 0.7945, 0.4433, 0.7902, 0.4412, 0.7964, 0.4367, 0.7964, 0.4367, 0.8001, 0.4414, 0.7945, 0.4433, 0.8426, 0.4464, 0.841, 0.4526, 0.8408, 0.451, 0.8426, 0.4464, 0.8408, 0.451, 0.8398, 0.4492, 0.8426, 0.4464, 0.8398, 0.4492, 0.8398, 0.4436, 0.8397, 0.4524, 0.8408, 0.451, 0.841, 0.4526, 0.8001, 0.45, 0.7925, 0.4501, 0.7945, 0.4433, 0.7931, 0.4775, 0.7928, 0.4712, 0.8001, 0.4702, 0.7737, 0.4636, 0.7721, 0.4565, 0.7751, 0.4575, 0.7751, 0.4575, 0.7761, 0.4626, 0.7737, 0.4636, 0.7721, 0.4565, 0.774, 0.4526, 0.7763, 0.4558, 0.7763, 0.4558, 0.7751, 0.4575, 0.7721, 0.4565, 0.7809, 0.4515, 0.7811, 0.4546, 0.7763, 0.4558, 0.7763, 0.4558, 0.774, 0.4526, 0.7809, 0.4515, 0.7737, 0.4636, 0.7761, 0.4626, 0.7777, 0.4644, 0.7777, 0.4644, 0.7761, 0.4669, 0.7737, 0.4636, 0.7737, 0.4285, 0.7757, 0.4291, 0.7738, 0.4308, 0.7757, 0.4291, 0.7766, 0.4322, 0.7738, 0.4308, 0.7712, 0.4293, 0.7737, 0.4285, 0.7738, 0.4308, 0.7811, 0.4232, 0.7584, 0.4282, 0.7589, 0.4246, 0.7589, 0.4246, 0.7823, 0.4216, 0.7811, 0.4232, 0.7811, 0.4232, 0.7823, 0.4479, 0.7811, 0.4463, 0.7811, 0.4232, 0.7823, 0.4216, 0.7823, 0.4479, 0.7788, 0.4256, 0.7612, 0.4289, 0.7584, 0.4282, 0.7584, 0.4282, 0.7811, 0.4232, 0.7788, 0.4256, 0.7788, 0.4439, 0.7811, 0.4232, 0.7811, 0.4463, 0.7788, 0.4439, 0.7788, 0.4256, 0.7811, 0.4232, 0.7791, 0.459, 0.7751, 0.4575, 0.7763, 0.4558, 0.7777, 0.4644, 0.7761, 0.4626, 0.7791, 0.459, 0.7791, 0.459, 0.7763, 0.4558, 0.7811, 0.4546, 0.7761, 0.4626, 0.7751, 0.4575, 0.7791, 0.459, 0.8001, 0.45, 0.8001, 0.4414, 0.8056, 0.4433, 0.8056, 0.4433, 0.8001, 0.4414, 0.8037, 0.4367, 0.8037, 0.4367, 0.8099, 0.4412, 0.8056, 0.4433, 0.8426, 0.4464, 0.8398, 0.4436, 0.8408, 0.4418, 0.8426, 0.4464, 0.8408, 0.4418, 0.841, 0.4401, 0.841, 0.4401, 0.8408, 0.4418, 0.8397, 0.4404, 0.8056, 0.4433, 0.8077, 0.4501, 0.8001, 0.45, 0.808, 0.4882, 0.7886, 0.496, 0.7921, 0.4882, 0.808, 0.4882, 0.8115, 0.496, 0.7886, 0.496, 0.8001, 0.4702, 0.8073, 0.4712, 0.807, 0.4775, 0.807, 0.4775, 0.7931, 0.4775, 0.8001, 0.4702, 0.8386, 0.4788, 0.8356, 0.4799, 0.8345, 0.4781, 0.8345, 0.4781, 0.8368, 0.475, 0.8386, 0.4788, 0.8298, 0.4738, 0.8368, 0.475, 0.8345, 0.4781, 0.8345, 0.4781, 0.8296, 0.4769, 0.8298, 0.4738, 0.7669, 0.4317, 0.7646, 0.43, 0.7666, 0.4294, 0.7669, 0.4317, 0.7638, 0.4331, 0.7646, 0.43, 0.7669, 0.4317, 0.7666, 0.4294, 0.7692, 0.4302, 0.7811, 0.4463, 0.7823, 0.4479, 0.7589, 0.4449, 0.7589, 0.4449, 0.7585, 0.4415, 0.7811, 0.4463, 0.7585, 0.4415, 0.7589, 0.4246, 0.7584, 0.4282, 0.7585, 0.4415, 0.7589, 0.4449, 0.7589, 0.4246, 0.7788, 0.4439, 0.7811, 0.4463, 0.7585, 0.4415, 0.7585, 0.4415, 0.7612, 0.4406, 0.7788, 0.4439, 0.7612, 0.4406, 0.7584, 0.4282, 0.7612, 0.4289, 0.7612, 0.4406, 0.7585, 0.4415, 0.7584, 0.4282, 0.8345, 0.4781, 0.8356, 0.4799, 0.8316, 0.4813, 0.8316, 0.4813, 0.8346, 0.485, 0.8331, 0.4867, 0.8296, 0.4769, 0.8345, 0.4781, 0.8316, 0.4813, 0.8316, 0.4813, 0.8356, 0.4799, 0.8346, 0.485, 0.9989, 0.3014, 0.9801, 0.3179, 0.9989, 0.3179, 0.9989, 0.3014, 0.9801, 0.3014, 0.9801, 0.3179, 0.9801, 0.3179, 0.961, 0.3014, 0.961, 0.3179, 0.9801, 0.3179, 0.9801, 0.3014, 0.961, 0.3014, 0.961, 0.3179, 0.942, 0.3014, 0.942, 0.3179, 0.961, 0.3179, 0.961, 0.3014, 0.942, 0.3014, 0.942, 0.3179, 0.9225, 0.3014, 0.9225, 0.3179, 0.942, 0.3179, 0.942, 0.3014, 0.9225, 0.3014, 0.9397, 0.3347, 0.9397, 0.3203, 0.9249, 0.3203, 0.9249, 0.3203, 0.9249, 0.3347, 0.9397, 0.3347, 0.9225, 0.3369, 0.9249, 0.3347, 0.9249, 0.3203, 0.9249, 0.3203, 0.9225, 0.3179, 0.9225, 0.3369, 0.942, 0.3369, 0.9397, 0.3347, 0.9249, 0.3347, 0.9249, 0.3347, 0.9225, 0.3369, 0.942, 0.3369, 0.942, 0.3179, 0.9397, 0.3203, 0.9397, 0.3347, 0.9397, 0.3347, 0.942, 0.3369, 0.942, 0.3179, 0.9225, 0.3179, 0.9249, 0.3203, 0.9397, 0.3203, 0.9397, 0.3203, 0.942, 0.3179, 0.9225, 0.3179, 0.7863, 0.4498, 0.7925, 0.4501, 0.7931, 0.4605, 0.7945, 0.4433, 0.7925, 0.4501, 0.7863, 0.4498, 0.7863, 0.4498, 0.7902, 0.4412, 0.7945, 0.4433, 0.8341, 0.4532, 0.8397, 0.4524, 0.841, 0.4526, 0.7752, 0.4374, 0.7734, 0.4374, 0.7736, 0.4396, 0.7734, 0.4374, 0.7712, 0.4375, 0.7736, 0.4396, 0.7712, 0.4375, 0.7703, 0.4394, 0.7736, 0.4396, 0.7765, 0.4392, 0.7752, 0.4374, 0.7736, 0.4396, 0.8397, 0.4524, 0.8341, 0.4532, 0.8398, 0.4492, 0.8398, 0.4436, 0.8341, 0.4532, 0.8341, 0.4395, 0.8398, 0.4436, 0.8398, 0.4492, 0.8341, 0.4532, 0.8138, 0.4498, 0.8077, 0.4501, 0.8056, 0.4433, 0.8056, 0.4433, 0.8099, 0.4412, 0.8138, 0.4498, 0.841, 0.4401, 0.8397, 0.4404, 0.8341, 0.4395, 0.7579, 0.4702, 0.7645, 0.4719, 0.7567, 0.4719, 0.7579, 0.4702, 0.7633, 0.4702, 0.7645, 0.4719, 0.7645, 0.4719, 0.7692, 0.4904, 0.7567, 0.4719, 0.7692, 0.4904, 0.7546, 0.4716, 0.7567, 0.4719, 0.7546, 0.4716, 0.7692, 0.4904, 0.752, 0.4904, 0.7692, 0.4904, 0.7645, 0.4719, 0.7666, 0.4716, 0.8397, 0.4404, 0.8398, 0.4436, 0.8341, 0.4395, 0.807, 0.4605, 0.8001, 0.46, 0.8001, 0.45, 0.8001, 0.45, 0.8077, 0.4501, 0.807, 0.4605, 0.8071, 0.4684, 0.8001, 0.4696, 0.8001, 0.46, 0.8001, 0.46, 0.807, 0.4605, 0.8071, 0.4684, 0.8073, 0.4712, 0.8071, 0.4684, 0.807, 0.4775, 0.8371, 0.4859, 0.8346, 0.485, 0.8356, 0.4799, 0.8356, 0.4799, 0.8386, 0.4788, 0.8371, 0.4859, 0.8371, 0.4859, 0.8346, 0.4893, 0.8331, 0.4867, 0.8331, 0.4867, 0.8346, 0.485, 0.8371, 0.4859, 0.7655, 0.4382, 0.7658, 0.436, 0.764, 0.4361, 0.7655, 0.4382, 0.768, 0.4362, 0.7658, 0.436, 0.7655, 0.4382, 0.7689, 0.438, 0.768, 0.4362, 0.7655, 0.4382, 0.764, 0.4361, 0.7627, 0.4379, 0.807, 0.4605, 0.8077, 0.4501, 0.8138, 0.4498, 0.7517, 0.455, 0.7554, 0.4514, 0.7604, 0.4563, 0.7604, 0.4563, 0.7571, 0.4602, 0.7517, 0.455, 0.7921, 0.4882, 0.7733, 0.4766, 0.7931, 0.4775, 0.8386, 0.4382, 0.8172, 0.4289, 0.818, 0.4354, 0.8172, 0.4289, 0.8386, 0.4382, 0.8386, 0.4196, 0.8172, 0.4289, 0.8386, 0.4196, 0.818, 0.4223, 0.808, 0.4882, 0.7931, 0.4775, 0.807, 0.4775, 0.808, 0.4882, 0.7921, 0.4882, 0.7931, 0.4775, 0.7931, 0.4775, 0.7931, 0.4684, 0.7928, 0.4712, 0.7545, 0.4701, 0.7579, 0.4702, 0.7558, 0.4704, 0.7733, 0.4766, 0.7921, 0.4882, 0.7886, 0.496, 0.7886, 0.496, 0.7719, 0.481, 0.7733, 0.4766, 0.8484, 0.455, 0.843, 0.4602, 0.8397, 0.4563, 0.8397, 0.4563, 0.8447, 0.4514, 0.8484, 0.455, 0.808, 0.4882, 0.807, 0.4775, 0.8269, 0.4766, 0.8269, 0.4766, 0.8283, 0.481, 0.8115, 0.496, 0.8115, 0.496, 0.808, 0.4882, 0.8269, 0.4766, 0.8421, 0.4195, 0.8386, 0.4382, 0.8421, 0.4383, 0.8421, 0.4195, 0.8386, 0.4196, 0.8386, 0.4382, 0.7733, 0.4766, 0.7786, 0.4685, 0.7931, 0.4775, 0.7863, 0.4498, 0.7931, 0.4605, 0.7786, 0.4685, 0.7733, 0.4766, 0.7604, 0.4563, 0.7786, 0.4685, 0.7733, 0.4766, 0.7571, 0.4602, 0.7604, 0.4563, 0.7931, 0.4684, 0.7786, 0.4685, 0.7931, 0.4605, 0.7558, 0.4704, 0.7546, 0.4716, 0.7545, 0.4701, 0.7786, 0.4685, 0.7931, 0.4684, 0.7931, 0.4775, 0.7546, 0.4716, 0.752, 0.4904, 0.7545, 0.4701, 0.7667, 0.4701, 0.7666, 0.4716, 0.7654, 0.4704, 0.7667, 0.4701, 0.7654, 0.4704, 0.7633, 0.4702, 0.7692, 0.4904, 0.7666, 0.4716, 0.7667, 0.4701, 0.807, 0.4775, 0.8214, 0.4685, 0.8269, 0.4766, 0.807, 0.4605, 0.8138, 0.4498, 0.8214, 0.4685, 0.8397, 0.4563, 0.8269, 0.4766, 0.8214, 0.4685, 0.8397, 0.4563, 0.843, 0.4602, 0.8269, 0.4766, 0.8071, 0.4684, 0.807, 0.4605, 0.8214, 0.4685, 0.819, 0.4546, 0.8341, 0.4395, 0.8341, 0.4532, 0.819, 0.4546, 0.8191, 0.4382, 0.8341, 0.4395, 0.8214, 0.4685, 0.807, 0.4775, 0.8071, 0.4684, 0.7633, 0.4702, 0.7606, 0.4685, 0.7667, 0.4701, 0.7606, 0.4685, 0.7633, 0.4702, 0.7579, 0.4702, 0.7606, 0.4685, 0.7579, 0.4702, 0.7545, 0.4701, 0.9602, 0.3011, 0.9426, 0.3011, 0.9426, 0.2866, 0.9426, 0.2866, 0.9602, 0.2866, 0.9602, 0.3011, 0.9989, 0.2521, 0.9989, 0.3014, 0.9801, 0.3014, 0.9801, 0.3014, 0.9801, 0.2521, 0.9989, 0.2521, 0.9801, 0.2521, 0.9801, 0.3014, 0.961, 0.3014, 0.961, 0.3014, 0.961, 0.2521, 0.9801, 0.2521, 0.961, 0.2521, 0.961, 0.3014, 0.942, 0.3014, 0.942, 0.3014, 0.942, 0.2521, 0.961, 0.2521, 0.942, 0.2521, 0.942, 0.3014, 0.9225, 0.3014, 0.9225, 0.3014, 0.9225, 0.2521, 0.942, 0.2521, 0.9989, 0.3014, 0.9989, 0.3041, 0.9801, 0.3041, 0.9801, 0.3041, 0.9801, 0.3014, 0.9989, 0.3014, 0.9801, 0.3014, 0.9801, 0.3041, 0.961, 0.3041, 0.961, 0.3041, 0.961, 0.3014, 0.9801, 0.3014, 0.961, 0.3014, 0.961, 0.3041, 0.942, 0.3041, 0.942, 0.3041, 0.942, 0.3014, 0.961, 0.3014, 0.942, 0.3014, 0.942, 0.3041, 0.9225, 0.3041, 0.9225, 0.3041, 0.9225, 0.3014, 0.942, 0.3014, 0.9989, 0.3041, 0.9989, 0.3179, 0.9801, 0.3179, 0.9801, 0.3179, 0.9801, 0.3041, 0.9989, 0.3041, 0.9801, 0.3041, 0.9801, 0.3179, 0.961, 0.3179, 0.961, 0.3179, 0.961, 0.3041, 0.9801, 0.3041, 0.961, 0.3041, 0.961, 0.3179, 0.942, 0.3179, 0.942, 0.3179, 0.942, 0.3041, 0.961, 0.3041, 0.942, 0.3041, 0.942, 0.3179, 0.9225, 0.3179, 0.9225, 0.3179, 0.9225, 0.3041, 0.942, 0.3041, 0.9397, 0.3347, 0.9249, 0.3347, 0.9249, 0.3203, 0.9249, 0.3203, 0.9397, 0.3203, 0.9397, 0.3347, 0.9225, 0.3369, 0.9225, 0.3179, 0.9249, 0.3203, 0.9249, 0.3203, 0.9249, 0.3347, 0.9225, 0.3369, 0.942, 0.3369, 0.9225, 0.3369, 0.9249, 0.3347, 0.9249, 0.3347, 0.9397, 0.3347, 0.942, 0.3369, 0.942, 0.3179, 0.942, 0.3369, 0.9397, 0.3347, 0.9397, 0.3347, 0.9397, 0.3203, 0.942, 0.3179, 0.9225, 0.3179, 0.942, 0.3179, 0.9397, 0.3203, 0.9397, 0.3203, 0.9249, 0.3203, 0.9225, 0.3179, 0.9282, 0.3966, 0.9985, 0.3817, 0.9985, 0.3966, 0.9282, 0.3966, 0.9282, 0.3817, 0.9985, 0.3817, 0.9227, 0.3981, 0.9376, 0.4098, 0.9227, 0.4098, 0.9227, 0.3981, 0.9376, 0.3981, 0.9376, 0.4098, 0.9011, 0.3928, 0.9393, 0.3651, 0.9011, 0.4036, 0.9011, 0.3928, 0.9393, 0.3563, 0.9393, 0.3651, 0.8897, 0.3945, 0.9011, 0.4036, 0.8897, 0.4036, 0.8897, 0.3945, 0.9011, 0.3928, 0.9011, 0.4036, 0.8514, 0.3563, 0.8897, 0.4036, 0.8514, 0.3655, 0.8514, 0.3563, 0.8897, 0.3945, 0.8897, 0.4036, 0.8897, 0.3945, 0.8514, 0.3563, 0.8897, 0.3563, 0.9011, 0.3928, 0.8897, 0.3563, 0.9011, 0.3563, 0.9011, 0.3928, 0.8897, 0.3945, 0.8897, 0.3563, 0.9393, 0.3563, 0.9011, 0.3928, 0.9011, 0.3563, 0.789, 0.4209, 0.8003, 0.4209, 0.8003, 0.4325, 0.8003, 0.4325, 0.789, 0.4325, 0.789, 0.4209, 0.8012, 0.4114, 0.8239, 0.4091, 0.8239, 0.4154, 0.8239, 0.4154, 0.8013, 0.4178, 0.8012, 0.4114, 0.7786, 0.4099, 0.8012, 0.4114, 0.8013, 0.4178, 0.8013, 0.4178, 0.7786, 0.4162, 0.7786, 0.4099, 0.8239, 0.4091, 0.8012, 0.4114, 0.8009, 0.3979, 0.8009, 0.3979, 0.8239, 0.3979, 0.8239, 0.4091, 0.7786, 0.3979, 0.8009, 0.3979, 0.8012, 0.4114, 0.8012, 0.4114, 0.7786, 0.4099, 0.7786, 0.3979, 0.8009, 0.3979, 0.8008, 0.3915, 0.8239, 0.3915, 0.8239, 0.3915, 0.8239, 0.3979, 0.8009, 0.3979, 0.8008, 0.3915, 0.8009, 0.3979, 0.7786, 0.3979, 0.7786, 0.3979, 0.7786, 0.3915, 0.8008, 0.3915, 0.8009, 0.3359, 0.8009, 0.3419, 0.8237, 0.3419, 0.8237, 0.3419, 0.8237, 0.3359, 0.8009, 0.3359, 0.8009, 0.3419, 0.8009, 0.3359, 0.7782, 0.3359, 0.7782, 0.3359, 0.7782, 0.3419, 0.8009, 0.3419, 0.8009, 0.3299, 0.8009, 0.3359, 0.8237, 0.3359, 0.8237, 0.3359, 0.8237, 0.3299, 0.8009, 0.3299, 0.8009, 0.3359, 0.8009, 0.3299, 0.7782, 0.3299, 0.7782, 0.3299, 0.7782, 0.3359, 0.8009, 0.3359, 0.8009, 0.3479, 0.8009, 0.3539, 0.8237, 0.3539, 0.8237, 0.3539, 0.8237, 0.3479, 0.8009, 0.3479, 0.8009, 0.3539, 0.8009, 0.3479, 0.7782, 0.3479, 0.7782, 0.3479, 0.7782, 0.3539, 0.8009, 0.3539, 0.8009, 0.3599, 0.8009, 0.3659, 0.8237, 0.3659, 0.8237, 0.3659, 0.8237, 0.3599, 0.8009, 0.3599, 0.8009, 0.3659, 0.8009, 0.3599, 0.7782, 0.3599, 0.7782, 0.3599, 0.7782, 0.3659, 0.8009, 0.3659, 0.8009, 0.3539, 0.8009, 0.3599, 0.8237, 0.3599, 0.8237, 0.3599, 0.8237, 0.3539, 0.8009, 0.3539, 0.7782, 0.3599, 0.8009, 0.3599, 0.8009, 0.3539, 0.8009, 0.3539, 0.7782, 0.3539, 0.7782, 0.3599, 0.8009, 0.372, 0.8009, 0.378, 0.8237, 0.378, 0.8237, 0.378, 0.8237, 0.372, 0.8009, 0.372, 0.8009, 0.378, 0.8009, 0.372, 0.7782, 0.372, 0.7782, 0.372, 0.7782, 0.378, 0.8009, 0.378, 0.8009, 0.3659, 0.8009, 0.372, 0.8237, 0.372, 0.8237, 0.372, 0.8237, 0.3659, 0.8009, 0.3659, 0.7782, 0.372, 0.8009, 0.372, 0.8009, 0.3659, 0.8009, 0.3659, 0.7782, 0.3659, 0.7782, 0.372, 0.8009, 0.3479, 0.8009, 0.3419, 0.7782, 0.3419, 0.7782, 0.3419, 0.7782, 0.3479, 0.8009, 0.3479, 0.8237, 0.3419, 0.8009, 0.3419, 0.8009, 0.3479, 0.8009, 0.3479, 0.8237, 0.3479, 0.8237, 0.3419, 0.8007, 0.4209, 0.812, 0.4209, 0.812, 0.4325, 0.812, 0.4325, 0.8007, 0.4325, 0.8007, 0.4209, 0.9985, 0.3817, 0.9282, 0.3966, 0.9985, 0.3966, 0.9985, 0.3817, 0.9282, 0.3817, 0.9282, 0.3966, 0.9376, 0.4098, 0.9227, 0.3981, 0.9227, 0.4098, 0.9376, 0.4098, 0.9376, 0.3981, 0.9227, 0.3981, 0.9393, 0.3563, 0.9011, 0.4036, 0.9393, 0.3651, 0.9393, 0.3563, 0.9011, 0.3937, 0.9011, 0.4036, 0.9011, 0.3937, 0.8897, 0.4036, 0.9011, 0.4036, 0.9011, 0.3937, 0.8897, 0.3945, 0.8897, 0.4036, 0.8897, 0.3945, 0.8514, 0.3655, 0.8897, 0.4036, 0.8897, 0.3945, 0.8514, 0.3563, 0.8514, 0.3655, 0.9011, 0.3937, 0.9393, 0.3563, 0.9011, 0.3563, 0.8897, 0.3945, 0.9011, 0.3563, 0.8897, 0.3563, 0.8897, 0.3945, 0.9011, 0.3937, 0.9011, 0.3563, 0.8514, 0.3563, 0.8897, 0.3945, 0.8897, 0.3563, 0.9602, 0.3011, 0.9602, 0.2866, 0.9426, 0.2866, 0.9426, 0.2866, 0.9426, 0.3011, 0.9602, 0.3011, 0.9989, 0.2521, 0.9801, 0.2521, 0.9801, 0.3014, 0.9801, 0.3014, 0.9989, 0.3014, 0.9989, 0.2521, 0.9801, 0.2521, 0.961, 0.2521, 0.961, 0.3014, 0.961, 0.3014, 0.9801, 0.3014, 0.9801, 0.2521, 0.961, 0.2521, 0.942, 0.2521, 0.942, 0.3014, 0.942, 0.3014, 0.961, 0.3014, 0.961, 0.2521, 0.942, 0.2521, 0.9225, 0.2521, 0.9225, 0.3014, 0.9225, 0.3014, 0.942, 0.3014, 0.942, 0.2521, 0.9989, 0.3014, 0.9801, 0.3014, 0.9801, 0.3041, 0.9801, 0.3041, 0.9989, 0.3041, 0.9989, 0.3014, 0.9801, 0.3014, 0.961, 0.3014, 0.961, 0.3041, 0.961, 0.3041, 0.9801, 0.3041, 0.9801, 0.3014, 0.961, 0.3014, 0.942, 0.3014, 0.942, 0.3041, 0.942, 0.3041, 0.961, 0.3041, 0.961, 0.3014, 0.942, 0.3014, 0.9225, 0.3014, 0.9225, 0.3041, 0.9225, 0.3041, 0.942, 0.3041, 0.942, 0.3014, 0.9989, 0.3041, 0.9801, 0.3041, 0.9801, 0.3179, 0.9801, 0.3179, 0.9989, 0.3179, 0.9989, 0.3041, 0.9801, 0.3041, 0.961, 0.3041, 0.961, 0.3179, 0.961, 0.3179, 0.9801, 0.3179, 0.9801, 0.3041, 0.961, 0.3041, 0.942, 0.3041, 0.942, 0.3179, 0.942, 0.3179, 0.961, 0.3179, 0.961, 0.3041, 0.942, 0.3041, 0.9225, 0.3041, 0.9225, 0.3179, 0.9225, 0.3179, 0.942, 0.3179, 0.942, 0.3041, 0.9397, 0.3347, 0.9397, 0.3203, 0.9249, 0.3203, 0.9249, 0.3203, 0.9249, 0.3347, 0.9397, 0.3347, 0.9225, 0.3369, 0.9249, 0.3347, 0.9249, 0.3203, 0.9249, 0.3203, 0.9225, 0.3179, 0.9225, 0.3369, 0.942, 0.3369, 0.9397, 0.3347, 0.9249, 0.3347, 0.9249, 0.3347, 0.9225, 0.3369, 0.942, 0.3369, 0.942, 0.3179, 0.9397, 0.3203, 0.9397, 0.3347, 0.9397, 0.3347, 0.942, 0.3369, 0.942, 0.3179, 0.9225, 0.3179, 0.9249, 0.3203, 0.9397, 0.3203, 0.9397, 0.3203, 0.942, 0.3179, 0.9225, 0.3179])
me_scene_005.materials.append(mat_atlas_01_002)
me_scene_005.use_remesh_preserve_volume = False
me_scene_005.use_remesh_preserve_attributes = False
me_scene_005.use_mirror_vertex_groups = False
me_scene_005.update()
me_scene_005.normals_split_custom_set([tuple(v) for v in zip(*[iter([0.04214, 0.9439, 0.3277, 0.04214, 0.9439, 0.3277, 0.04214, 0.9439, 0.3277, 1.369e-05, 0.9346, 0.3556, 1.374e-05, 0.9346, 0.3556, 1.375e-05, 0.9346, 0.3557, 0.06396, 0.9979, 0.0121, 0.06396, 0.9979, 0.0121, 0.06396, 0.9979, 0.01209, 1.556e-05, 0.9917, -0.1286, 1.23e-06, 0.9917, -0.1286, 1.151e-05, 0.9917, -0.1286, 1.151e-05, 0.9917, -0.1286, 2.164e-05, 0.9917, -0.1286, 1.556e-05, 0.9917, -0.1286, -0.001191, 0.2907, 0.9568, 1.234e-05, -1.895e-05, 1.0, 2.979e-06, 2.174e-05, 1.0, 2.979e-06, 2.174e-05, 1.0, -1.36e-05, 0.387, 0.9221, -0.001191, 0.2907, 0.9568, -1.254e-05, -0.1865, 0.9825, 0.0002111, -0.1862, 0.9825, -1.098e-05, -0.1865, 0.9825, 0.1503, -0.7214, 0.676, 0.1503, -0.7214, 0.6761, 0.1503, -0.7214, 0.6761, -0.07278, -0.34, 0.9376, -0.07283, -0.34, 0.9376, 0.0728, -0.34, 0.9376, -0.5589, -0.3678, 0.7432, -0.5589, -0.3678, 0.7432, -0.5589, -0.3678, 0.7432, 0.04461, 0.9989, 0.01065, 0.04461, 0.9989, 0.01066, 0.04461, 0.9989, 0.01066, -0.0002896, 0.7655, -0.6434, -3.497e-06, 0.7656, -0.6433, 9.216e-06, 0.7655, -0.6434, -1.615e-05, 0.6659, 0.746, -1.649e-05, 0.6659, 0.746, -1.659e-05, 0.6659, 0.746, -0.1133, 0.8129, 0.5713, -0.1133, 0.8129, 0.5713, -0.1133, 0.8129, 0.5713, 0.9002, 0.3334, -0.2802, 0.9002, 0.3334, -0.2802, 0.9002, 0.3334, -0.2802, 0.9002, 0.3334, -0.2802, 0.8935, 0.3573, -0.2718, 0.9002, 0.3334, -0.2802, 0.07405, -0.2952, -0.9526, 0.07405, -0.2952, -0.9526, 0.07405, -0.2952, -0.9526, 0.01068, -0.2047, -0.9788, 0.01068, -0.2047, -0.9788, 0.01068, -0.2047, -0.9788, -0.9831, 0.1329, -0.1256, -0.9831, 0.1329, -0.1256, -0.9831, 0.1329, -0.1256, -0.9895, 0.06151, -0.1305, -0.9895, 0.06151, -0.1305, -0.9895, 0.06152, -0.1305, -0.4759, -0.588, 0.6541, -0.4759, -0.588, 0.6541, -0.4759, -0.588, 0.6541, -0.2759, -0.1467, -0.9499, -0.2759, -0.1467, -0.9499, -0.2759, -0.1467, -0.9499, 0.1922, -0.4558, 0.8691, 0.1922, -0.4558, 0.8691, 0.1922, -0.4558, 0.8691, -0.9986, -9.022e-07, -0.05354, -0.9986, 8.256e-10, -0.05354, -0.9986, 0.0, -0.05354, -0.9986, 0.0, -0.05354, -0.9986, 9.065e-07, -0.05354, -0.9986, -9.022e-07, -0.05354, -0.179, 1.122e-05, 0.9838, 0.179, 1.427e-05, 0.9838, 0.179, -8.553e-06, 0.9838, -0.179, -1.427e-05, 0.9838, -0.179, 8.553e-06, 0.9838, 0.179, -1.122e-05, 0.9838, -0.2811, 0.9592, -0.02997, -0.2811, 0.9592, -0.02997, -0.2811, 0.9592, -0.02997, -0.3716, 0.9282, -0.01993, -0.3716, 0.9282, -0.01993, -0.3716, 0.9282, -0.01993, 0.0, 0.925, 0.3801, -0.03813, 0.9771, 0.2095, 0.0, 0.925, 0.3801, 0.0, 0.925, 0.3801, 0.0, 0.925, 0.3801, -0.03813, 0.9771, 0.2095, 0.6324, 0.639, -0.4378, 0.6324, 0.639, -0.4378, 0.6324, 0.639, -0.4378, -0.8816, 0.3781, -0.2824, -0.8816, 0.3781, -0.2825, -0.8816, 0.3781, -0.2824, 0.05583, -0.151, -0.987, 0.05584, -0.151, -0.987, 0.05584, -0.151, -0.987, -0.09107, 0.5664, 0.8191, -0.0911, 0.5664, 0.8191, -0.09109, 0.5664, 0.8191, -0.06396, 0.9979, 0.0121, -0.06396, 0.9979, 0.01209, -0.06396, 0.9979, 0.0121, 0.001192, 0.2907, 0.9568, -1.36e-05, 0.387, 0.9221, 2.979e-06, 2.174e-05, 1.0, 2.979e-06, 2.174e-05, 1.0, -1.311e-05, -1.77e-05, 1.0, 0.001192, 0.2907, 0.9568, -0.1503, -0.7214, 0.676, -0.1503, -0.7214, 0.6761, -0.1504, -0.7214, 0.6761, 9.457e-06, -0.1865, 0.9825, 8.677e-06, -0.1865, 0.9825, 1.477e-05, -0.1865, 0.9825, 0.5589, -0.3678, 0.7432, 0.5589, -0.3678, 0.7432, 0.5589, -0.3678, 0.7432, -0.04461, 0.9989, 0.01066, -0.04461, 0.9989, 0.01066, -0.04461, 0.9989, 0.01066, -1.008e-07, -0.007263, -1.0, 0.0, -0.007263, -1.0, 1.012e-07, -0.007263, -1.0, -1.008e-07, -0.007263, -1.0, 9.22e-11, -0.007263, -1.0, 0.0, -0.007263, -1.0, 0.0002978, 0.7655, -0.6434, 0.0004351, 0.7655, -0.6435, 2.576e-06, 0.7655, -0.6434, 2.576e-06, 0.7655, -0.6434, 0.0, 0.6983, -0.7158, 0.0002978, 0.7655, -0.6434, -0.8935, 0.3574, -0.2718, -0.8935, 0.3573, -0.2718, -0.8935, 0.3573, -0.2718, -0.8935, 0.3573, -0.2718, -0.9002, 0.3334, -0.2802, -0.8935, 0.3574, -0.2718, -0.01068, -0.2047, -0.9788, -0.01068, -0.2047, -0.9788, -0.01068, -0.2047, -0.9788, -0.07405, -0.2952, -0.9526, -0.07405, -0.2952, -0.9526, -0.07405, -0.2952, -0.9526, 0.4759, -0.588, 0.6541, 0.4759, -0.588, 0.6541, 0.4759, -0.588, 0.6541, 0.2758, -0.1467, -0.9499, 0.2758, -0.1467, -0.9499, 0.2759, -0.1467, -0.9499, -0.1922, -0.4558, 0.8691, -0.1922, -0.4558, 0.8691, -0.1922, -0.4558, 0.8691, 0.9986, -1.398e-07, -0.05358, 0.9986, 1.901e-07, -0.05358, 0.9986, 1.285e-07, -0.05358, 0.9986, -4.193e-07, -0.05358, 0.9986, 0.0, -0.05358, 0.9986, 2.524e-07, -0.05358, -2.072e-05, -4.238e-07, -1.0, -2.072e-05, -3.519e-07, -1.0, -2.072e-05, -5.748e-07, -1.0, -2.07e-05, 7.285e-07, -1.0, -2.07e-05, 0.0, -1.0, -2.07e-05, 4.465e-07, -1.0, 0.3715, 0.9282, -0.0199, 0.3715, 0.9282, -0.0199, 0.3716, 0.9282, -0.01993, 0.2811, 0.9592, -0.02996, 0.2811, 0.9592, -0.02997, 0.2811, 0.9592, -0.02997, 2.641e-06, 0.905, -0.4255, -1.07e-05, 0.905, -0.4255, 1.953e-06, 0.905, -0.4255, 2.641e-06, 0.905, -0.4255, -3.438e-06, 0.905, -0.4255, -1.07e-05, 0.905, -0.4255, -0.6324, 0.639, -0.4378, -0.6324, 0.639, -0.4378, -0.6324, 0.639, -0.4378, 0.8816, 0.3781, -0.2824, 0.8816, 0.3781, -0.2825, 0.8816, 0.3781, -0.2824, -0.05585, -0.151, -0.987, -0.05584, -0.151, -0.987, -0.05584, -0.151, -0.987, 0.09108, 0.5664, 0.8191, 0.09111, 0.5664, 0.8191, 0.09108, 0.5664, 0.8191, 0.0, -0.001003, 1.0, 0.0, -0.001003, 1.0, 0.0, -0.001003, 1.0, 0.0, -0.001003, 1.0, 0.0, -0.001003, 1.0, 0.0, -0.001003, 1.0, 1.0, -0.001003, 0.0, 1.0, -0.001003, 0.0, 1.0, -0.001003, 0.0, 1.0, -0.001003, 0.0, 1.0, -0.001003, 0.0, 1.0, -0.001003, 0.0, 0.0, -0.001003, -1.0, 0.0, -0.001003, -1.0, 0.0, -0.001003, -1.0, 0.0, -0.001003, -1.0, 0.0, -0.001003, -1.0, 0.0, -0.001003, -1.0, -1.0, -0.001002, 0.0, -1.0, -0.001002, 0.0, -1.0, -0.001002, 0.0, -1.0, -0.001003, 0.0, -1.0, -0.001003, 0.0, -1.0, -0.001003, 0.0, 0.0, 1.0, 0.0, 0.0, 1.0, 0.0, 0.0, 1.0, 0.0, 0.0, 1.0, 0.0, 0.0, 1.0, 0.0, 0.0, 1.0, 0.0, 0.0, 0.5307, 0.8476, 0.0, 0.5307, 0.8476, 0.0, 0.5307, 0.8476, 0.0, 0.5307, 0.8476, 0.0, 0.5307, 0.8476, 0.0, 0.5307, 0.8476, 0.8352, 0.55, 0.0, 0.8352, 0.55, 0.0, 0.8352, 0.55, 0.0, 0.8352, 0.55, 0.0, 0.8352, 0.55, 0.0, 0.8352, 0.55, 0.0, 0.0, 0.5506, -0.8348, 0.0, 0.5506, -0.8348, 0.0, 0.5506, -0.8348, 0.0, 0.5506, -0.8348, 0.0, 0.5506, -0.8348, 0.0, 0.5506, -0.8348, -0.7756, 0.6312, 0.0, -0.7756, 0.6312, 0.0, -0.7756, 0.6312, 0.0, -0.7756, 0.6312, 0.0, -0.7756, 0.6312, 0.0, -0.7756, 0.6312, 0.0, -0.7071, 0.7071, 2.255e-05, -0.7071, 0.7071, -2.593e-06, -0.7071, 0.7071, 2.271e-05, -0.7071, 0.7071, 1.775e-05, -0.7071, 0.7071, -2.593e-06, -0.7071, 0.7071, 2.255e-05, -0.7071, 0.7071, 2.255e-05, -0.7071, 0.7071, 3.478e-06, -0.7071, 0.7071, 1.775e-05, -0.975, -0.2024, 0.09133, -0.975, -0.2024, 0.09133, -0.975, -0.2024, 0.09133, -0.6728, 0.4796, 0.5633, -0.6728, 0.4796, 0.5633, -0.6728, 0.4796, 0.5633, 0.0, 0.4579, 0.889, 0.0, 0.4579, 0.889, 0.0, 0.4579, 0.889, 0.7143, 0.4815, -0.5079, 0.7143, 0.4815, -0.5079, 0.7143, 0.4815, -0.5079, -0.1154, 0.4114, -0.9041, -0.1154, 0.4114, -0.9041, -0.1154, 0.4114, -0.9041, 0.1188, -0.9832, -0.1383, 0.1188, -0.9832, -0.1383, 0.1188, -0.9832, -0.1383, 0.0, -0.9982, -0.05923, 0.0, -0.9982, -0.05923, 0.0, -0.9982, -0.05923, 0.0, -0.9982, -0.05923, 0.0, -0.9982, -0.05923, 0.0, -0.9982, -0.05923, 0.9812, 0.1572, 0.1123, 0.9812, 0.1572, 0.1123, 0.9812, 0.1572, 0.1123, 0.9704, 0.2354, 0.05457, 0.9704, 0.2354, 0.05457, 0.9704, 0.2354, 0.05457, 0.975, -0.2024, 0.09133, 0.975, -0.2024, 0.09133, 0.975, -0.2024, 0.09133, 0.0, 0.9983, -0.05756, 1.13e-06, 0.9983, -0.05756, 2.601e-06, 0.9983, -0.05756, 0.0, 0.9983, -0.05756, 0.0, 0.9983, -0.05755, 1.13e-06, 0.9983, -0.05756, 1.13e-06, 0.9983, -0.05756, -6.792e-05, 0.9999, -0.01641, 2.601e-06, 0.9983, -0.05756, -6.792e-05, 0.9999, -0.01641, 6.749e-06, 0.9999, -0.01635, 2.601e-06, 0.9983, -0.05756, 6.749e-06, 0.9999, -0.01635, -6.792e-05, 0.9999, -0.01641, 2.055e-07, 0.9999, -0.01638, -6.792e-05, 0.9999, -0.01641, 1.13e-06, 0.9983, -0.05756, 1.58e-05, 0.9999, -0.01635, -0.1188, -0.9832, -0.1383, -0.1188, -0.9832, -0.1383, -0.1188, -0.9832, -0.1383, 0.1037, 0.9296, 0.3537, 0.1037, 0.9296, 0.3537, 0.1037, 0.9296, 0.3537, 0.1037, 0.9296, 0.3537, 0.09098, 0.9343, 0.3448, 0.1037, 0.9296, 0.3537, 0.09144, 0.9868, -0.1337, 0.09771, 0.9869, -0.128, 0.09757, 0.9869, -0.1281, 0.09757, 0.9869, -0.1281, 0.09115, 0.9868, -0.134, 0.09144, 0.9868, -0.1337, 0.7149, 0.5112, -0.477, 0.7149, 0.5112, -0.477, 0.7149, 0.5112, -0.477, 0.1083, 0.7516, 0.6507, 0.1083, 0.7516, 0.6507, 0.1083, 0.7516, 0.6507, 0.02851, 0.6549, 0.7552, 0.02851, 0.6549, 0.7552, 0.02851, 0.6549, 0.7552, 0.9619, 0.01562, -0.2731, 0.9619, 0.01562, -0.2731, 0.9619, 0.01562, -0.2731, 0.9403, 0.2665, -0.2116, 0.9403, 0.2665, -0.2116, 0.9403, 0.2665, -0.2116, 0.6728, 0.4796, 0.5633, 0.6728, 0.4796, 0.5633, 0.6728, 0.4796, 0.5633, 0.0, 0.4579, 0.889, 0.0, 0.4579, 0.889, 0.0, 0.4579, 0.889, -0.7143, 0.4815, -0.5079, -0.7143, 0.4815, -0.5079, -0.7143, 0.4815, -0.5079, 0.1154, 0.4114, -0.9041, 0.1154, 0.4114, -0.9041, 0.1154, 0.4114, -0.9041, 0.9598, 0.1532, 0.235, 0.9598, 0.1532, 0.235, 0.9598, 0.1532, 0.235, -0.121, 0.09189, 0.9884, -0.1209, 0.09196, 0.9884, -0.121, 0.09193, 0.9884, -0.121, 0.09193, 0.9884, -0.1219, 0.09054, 0.9884, -0.121, 0.09189, 0.9884, -0.9922, 0.03095, -0.1211, -0.9922, 0.03095, -0.1211, -0.9922, 0.03095, -0.1211, -0.01485, -0.9926, 0.1204, -0.01483, -0.9926, 0.1204, -0.01485, -0.9926, 0.1204, -0.01483, -0.9926, 0.1204, -0.01485, -0.9926, 0.1204, 0.01485, -0.9926, 0.1204, -0.01483, -0.9926, 0.1204, 0.01485, -0.9926, 0.1204, 0.01485, -0.9926, 0.1204, -2.371e-07, 0.4985, -0.8669, 0.0, 0.5047, -0.8633, -0.007734, 0.5025, -0.8645, -2.371e-07, 0.4985, -0.8669, 0.0, 0.5047, -0.8633, 0.0, 0.5047, -0.8633, -0.7149, 0.5112, -0.477, -0.7149, 0.5112, -0.477, -0.7149, 0.5112, -0.477, 0.0, 0.02302, 0.9997, 0.0, 0.02302, 0.9997, 0.0, 0.02302, 0.9997, -0.9915, -0.001218, -0.1299, -0.9915, -0.001218, -0.1299, -0.9915, -0.001218, -0.1299, -0.9885, 0.05779, -0.1398, -0.9885, 0.05779, -0.1398, -0.9885, 0.05779, -0.1398, 0.1219, 0.09063, 0.9884, 0.1219, 0.09054, 0.9884, 0.1218, 0.09067, 0.9884, 0.1218, 0.09067, 0.9884, 0.1209, 0.09196, 0.9884, 0.1219, 0.09063, 0.9884, 0.9922, 0.03095, -0.1211, 0.9922, 0.03095, -0.1211, 0.9922, 0.03095, -0.1211, 0.9885, 0.05779, -0.1398, 0.9885, 0.05779, -0.1398, 0.9885, 0.05779, -0.1398, 0.9915, -0.001218, -0.1299, 0.9915, -0.001218, -0.1299, 0.9915, -0.001218, -0.1299, 0.0, -0.2074, 0.9783, 0.0, -0.2074, 0.9783, 0.0, -0.2074, 0.9783, 0.0, -0.2074, 0.9783, 0.0, -0.2074, 0.9783, 0.0, -0.2074, 0.9783, -0.9939, 0.09948, -0.04736, -0.9939, 0.09948, -0.04736, -0.9939, 0.09948, -0.04736, -0.992, 0.01905, 0.1251, -0.992, 0.01905, 0.1251, -0.992, 0.01905, 0.1251, -0.9867, 0.109, 0.1205, -0.9867, 0.1089, 0.1205, -0.9867, 0.1089, 0.1205, -0.9867, 0.109, 0.1205, -0.9867, 0.1089, 0.1205, -0.9867, 0.1089, 0.1205, -0.9988, 0.04965, 0.005174, -0.9988, 0.04965, 0.005174, -0.9988, 0.04965, 0.005174, -0.6037, 0.6164, 0.5055, -0.6037, 0.6164, 0.5055, -0.6037, 0.6164, 0.5055, -0.9956, 0.01649, -0.09219, -0.9956, 0.01649, -0.09219, -0.9956, 0.01649, -0.09219, -0.978, 0.1699, 0.1215, -0.978, 0.1699, 0.1215, -0.978, 0.1699, 0.1215, 0.6037, 0.6164, 0.5055, 0.6037, 0.6164, 0.5055, 0.6037, 0.6164, 0.5055, 0.0, 0.02302, 0.9997, 0.0, 0.02302, 0.9997, 0.0, 0.02302, 0.9997, 0.978, 0.1699, 0.1215, 0.978, 0.1699, 0.1215, 0.978, 0.1699, 0.1215, 0.9939, 0.09947, -0.04736, 0.9939, 0.09947, -0.04736, 0.9939, 0.09947, -0.04736, 0.992, 0.01905, 0.1251, 0.992, 0.01905, 0.1251, 0.992, 0.01905, 0.1251, 0.9867, 0.1089, 0.1205, 0.9867, 0.1091, 0.1204, 0.9867, 0.1089, 0.1205, 0.9867, 0.1089, 0.1205, 0.9867, 0.1089, 0.1205, 0.9867, 0.1091, 0.1204, 0.9988, 0.04965, 0.005175, 0.9988, 0.04965, 0.005175, 0.9988, 0.04965, 0.005175, 0.0, -0.8942, 0.4478, 0.0, -0.8942, 0.4478, 0.0, -0.8942, 0.4478, 0.0, -0.8942, 0.4478, 0.0, -0.8942, 0.4478, 0.0, -0.8942, 0.4478, 0.9956, 0.01649, -0.09219, 0.9956, 0.01649, -0.09219, 0.9956, 0.01649, -0.09219, -8.792e-06, 0.4137, 0.9104, -2.971e-06, 0.4137, 0.9104, 1.163e-05, 0.4137, 0.9104, -2.971e-06, 0.4137, 0.9104, -8.792e-06, 0.4137, 0.9104, 7.333e-06, 0.4137, 0.9104, -2.971e-06, 0.4137, 0.9104, 7.333e-06, 0.4137, 0.9104, -8.813e-06, 0.4137, 0.9104, 0.04214, 0.9439, 0.3277, 0.04214, 0.9439, 0.3277, 0.04214, 0.9439, 0.3277, 1.369e-05, 0.9346, 0.3556, 1.375e-05, 0.9346, 0.3557, 1.375e-05, 0.9346, 0.3557, 0.06396, 0.9979, 0.0121, 0.06396, 0.9979, 0.0121, 0.06396, 0.9979, 0.01209, 1.556e-05, 0.9917, -0.1286, 1.23e-06, 0.9917, -0.1286, 1.151e-05, 0.9917, -0.1286, 1.151e-05, 0.9917, -0.1286, 2.164e-05, 0.9917, -0.1286, 1.556e-05, 0.9917, -0.1286, -0.001191, 0.2907, 0.9568, 1.234e-05, -1.895e-05, 1.0, 2.979e-06, 2.174e-05, 1.0, 2.979e-06, 2.174e-05, 1.0, -1.36e-05, 0.387, 0.9221, -0.001191, 0.2907, 0.9568, -1.254e-05, -0.1865, 0.9825, 0.0002111, -0.1862, 0.9825, -1.098e-05, -0.1865, 0.9825, 0.1503, -0.7214, 0.676, 0.1503, -0.7214, 0.6761, 0.1503, -0.7214, 0.6761, -0.07278, -0.34, 0.9376, -0.07283, -0.34, 0.9376, 0.0728, -0.34, 0.9376, -0.5589, -0.3678, 0.7432, -0.5589, -0.3678, 0.7432, -0.5589, -0.3678, 0.7432, 0.04461, 0.9989, 0.01065, 0.04461, 0.9989, 0.01066, 0.04461, 0.9989, 0.01066, -0.0002896, 0.7655, -0.6434, -3.496e-06, 0.7656, -0.6433, 9.209e-06, 0.7655, -0.6434, -1.706e-05, 0.6659, 0.746, -1.649e-05, 0.6659, 0.746, -1.867e-05, 0.6659, 0.746, -0.1133, 0.8129, 0.5713, -0.1133, 0.8129, 0.5713, -0.1133, 0.8129, 0.5713, 0.9002, 0.3334, -0.2802, 0.9002, 0.3334, -0.2802, 0.9002, 0.3334, -0.2802, 0.9002, 0.3334, -0.2802, 0.8935, 0.3573, -0.2718, 0.9002, 0.3334, -0.2802, 0.07405, -0.2952, -0.9526, 0.07405, -0.2952, -0.9526, 0.07405, -0.2952, -0.9526, 0.01068, -0.2047, -0.9788, 0.01068, -0.2047, -0.9788, 0.01068, -0.2047, -0.9788, -0.9831, 0.1329, -0.1256, -0.9831, 0.1329, -0.1256, -0.9831, 0.1329, -0.1256, -0.9895, 0.06151, -0.1305, -0.9895, 0.06151, -0.1305, -0.9895, 0.06152, -0.1305, -0.4759, -0.588, 0.6541, -0.4759, -0.588, 0.6541, -0.4759, -0.588, 0.6541, -0.2759, -0.1467, -0.9499, -0.2759, -0.1467, -0.9499, -0.2759, -0.1467, -0.9499, 0.1922, -0.4558, 0.8691, 0.1922, -0.4558, 0.8691, 0.1922, -0.4558, 0.8691, -0.9986, -9.022e-07, -0.05354, -0.9986, 8.256e-10, -0.05354, -0.9986, 0.0, -0.05354, -0.9986, 0.0, -0.05354, -0.9986, 9.065e-07, -0.05354, -0.9986, -9.022e-07, -0.05354, -0.179, 1.122e-05, 0.9838, 0.179, 1.427e-05, 0.9838, 0.179, -8.553e-06, 0.9838, -0.179, -1.427e-05, 0.9838, -0.179, 8.553e-06, 0.9838, 0.179, -1.122e-05, 0.9838, -0.2811, 0.9592, -0.02997, -0.2811, 0.9592, -0.02997, -0.2811, 0.9592, -0.02997, -0.3716, 0.9282, -0.01993, -0.3716, 0.9282, -0.01993, -0.3716, 0.9282, -0.01993, 0.0, 0.925, 0.3801, -0.03813, 0.9771, 0.2095, 0.0, 0.925, 0.3801, 0.0, 0.925, 0.3801, 0.0, 0.925, 0.3801, -0.03813, 0.9771, 0.2095, 0.6324, 0.639, -0.4378, 0.6324, 0.639, -0.4378, 0.6324, 0.639, -0.4378, -0.8816, 0.3781, -0.2824, -0.8816, 0.3781, -0.2824, -0.8816, 0.3781, -0.2824, 0.05583, -0.151, -0.987, 0.05584, -0.151, -0.987, 0.05584, -0.151, -0.987, -0.09107, 0.5664, 0.8191, -0.0911, 0.5664, 0.8191, -0.09109, 0.5664, 0.8191, -0.06396, 0.9979, 0.0121, -0.06396, 0.9979, 0.01209, -0.06396, 0.9979, 0.0121, 0.001192, 0.2907, 0.9568, -1.36e-05, 0.387, 0.9221, 2.979e-06, 2.174e-05, 1.0, 2.979e-06, 2.174e-05, 1.0, -1.311e-05, -1.77e-05, 1.0, 0.001192, 0.2907, 0.9568, -0.1503, -0.7214, 0.676, -0.1503, -0.7214, 0.6761, -0.1504, -0.7214, 0.6761, 9.466e-06, -0.1865, 0.9825, 3.333e-07, -0.1865, 0.9825, 1.477e-05, -0.1865, 0.9825, 0.5589, -0.3678, 0.7432, 0.5589, -0.3678, 0.7432, 0.5589, -0.3678, 0.7432, -0.04461, 0.9989, 0.01066, -0.04461, 0.9989, 0.01066, -0.04461, 0.9989, 0.01066, -1.008e-07, -0.007263, -1.0, 0.0, -0.007263, -1.0, 1.012e-07, -0.007263, -1.0, -1.008e-07, -0.007263, -1.0, 9.22e-11, -0.007263, -1.0, 0.0, -0.007263, -1.0, 0.0002978, 0.7655, -0.6434, 0.0004351, 0.7655, -0.6435, 2.576e-06, 0.7655, -0.6434, 2.576e-06, 0.7655, -0.6434, 0.0, 0.6983, -0.7158, 0.0002978, 0.7655, -0.6434, -0.8935, 0.3574, -0.2718, -0.8935, 0.3573, -0.2718, -0.8935, 0.3573, -0.2718, -0.8935, 0.3573, -0.2718, -0.9002, 0.3334, -0.2802, -0.8935, 0.3574, -0.2718, -0.01068, -0.2047, -0.9788, -0.01068, -0.2047, -0.9788, -0.01068, -0.2047, -0.9788, -0.07405, -0.2952, -0.9526, -0.07405, -0.2952, -0.9526, -0.07405, -0.2952, -0.9526, 0.4759, -0.588, 0.6541, 0.4759, -0.588, 0.6541, 0.4759, -0.588, 0.6541, 0.2758, -0.1467, -0.9499, 0.2758, -0.1467, -0.9499, 0.2759, -0.1467, -0.9499, -0.1922, -0.4558, 0.8691, -0.1922, -0.4558, 0.8691, -0.1922, -0.4558, 0.8691, 0.9986, -1.398e-07, -0.05358, 0.9986, 1.901e-07, -0.05358, 0.9986, 1.285e-07, -0.05358, 0.9986, -4.193e-07, -0.05358, 0.9986, 0.0, -0.05358, 0.9986, 2.524e-07, -0.05358, -2.072e-05, -4.238e-07, -1.0, -2.072e-05, -3.519e-07, -1.0, -2.072e-05, -5.748e-07, -1.0, -2.07e-05, 7.285e-07, -1.0, -2.07e-05, 0.0, -1.0, -2.07e-05, 4.465e-07, -1.0, 0.3715, 0.9282, -0.0199, 0.3715, 0.9282, -0.0199, 0.3716, 0.9282, -0.01993, 0.2811, 0.9592, -0.02996, 0.2811, 0.9592, -0.02997, 0.2811, 0.9592, -0.02997, 2.641e-06, 0.905, -0.4255, -1.07e-05, 0.905, -0.4255, 1.953e-06, 0.905, -0.4255, 2.641e-06, 0.905, -0.4255, -3.438e-06, 0.905, -0.4255, -1.07e-05, 0.905, -0.4255, -0.6324, 0.639, -0.4378, -0.6324, 0.639, -0.4378, -0.6324, 0.639, -0.4378, 0.8816, 0.3781, -0.2824, 0.8816, 0.3781, -0.2825, 0.8816, 0.3781, -0.2824, -0.05585, -0.151, -0.987, -0.05584, -0.151, -0.987, -0.05584, -0.151, -0.987, 0.09108, 0.5664, 0.8191, 0.09111, 0.5664, 0.8191, 0.09108, 0.5664, 0.8191, 0.0, -0.001003, 1.0, 0.0, -0.001003, 1.0, 0.0, -0.001003, 1.0, 0.0, -0.001003, 1.0, 0.0, -0.001003, 1.0, 0.0, -0.001003, 1.0, 1.0, -0.001003, 0.0, 1.0, -0.001003, 0.0, 1.0, -0.001003, 0.0, 1.0, -0.001003, 0.0, 1.0, -0.001003, 0.0, 1.0, -0.001003, 0.0, 0.0, -0.001003, -1.0, 0.0, -0.001003, -1.0, 0.0, -0.001003, -1.0, 0.0, -0.001003, -1.0, 0.0, -0.001003, -1.0, 0.0, -0.001003, -1.0, -1.0, -0.001003, 0.0, -1.0, -0.001003, 0.0, -1.0, -0.001003, 0.0, -1.0, -0.001003, 0.0, -1.0, -0.001003, 0.0, -1.0, -0.001003, 0.0, 0.0, 1.0, 0.0, 0.0, 1.0, 0.0, 0.0, 1.0, 0.0, 0.0, 1.0, 0.0, 0.0, 1.0, 0.0, 0.0, 1.0, 0.0, 0.0, 0.5307, 0.8476, 0.0, 0.5307, 0.8476, 0.0, 0.5307, 0.8476, 0.0, 0.5307, 0.8476, 0.0, 0.5307, 0.8476, 0.0, 0.5307, 0.8476, 0.8352, 0.55, 0.0, 0.8352, 0.55, 0.0, 0.8352, 0.55, 0.0, 0.8352, 0.55, 0.0, 0.8352, 0.55, 0.0, 0.8352, 0.55, 0.0, 0.0, 0.5506, -0.8348, 0.0, 0.5506, -0.8348, 0.0, 0.5506, -0.8348, 0.0, 0.5506, -0.8348, 0.0, 0.5506, -0.8348, 0.0, 0.5506, -0.8348, -0.7756, 0.6312, 0.0, -0.7756, 0.6312, 0.0, -0.7756, 0.6312, 0.0, -0.7756, 0.6312, 0.0, -0.7756, 0.6312, 0.0, -0.7756, 0.6312, 0.0, -0.7071, 0.7071, 2.253e-05, -0.7071, 0.7071, -2.623e-06, -0.7071, 0.7071, 2.271e-05, -0.7071, 0.7071, 1.789e-05, -0.7071, 0.7071, -2.623e-06, -0.7071, 0.7071, 2.253e-05, -0.7071, 0.7071, 2.253e-05, -0.7071, 0.7071, 3.527e-06, -0.7071, 0.7071, 1.789e-05, -0.975, -0.2024, 0.09133, -0.975, -0.2024, 0.09133, -0.975, -0.2024, 0.09133, -0.6728, 0.4796, 0.5633, -0.6728, 0.4796, 0.5633, -0.6728, 0.4796, 0.5633, 0.0, 0.4579, 0.889, 0.0, 0.4579, 0.889, 0.0, 0.4579, 0.889, 0.7143, 0.4815, -0.5079, 0.7143, 0.4815, -0.5079, 0.7143, 0.4815, -0.5079, -0.1154, 0.4114, -0.9041, -0.1154, 0.4114, -0.9041, -0.1154, 0.4114, -0.9041, 0.1188, -0.9832, -0.1383, 0.1188, -0.9832, -0.1383, 0.1188, -0.9832, -0.1383, 0.0, -0.9982, -0.05923, 0.0, -0.9982, -0.05923, 0.0, -0.9982, -0.05923, 0.0, -0.9982, -0.05923, 0.0, -0.9982, -0.05923, 0.0, -0.9982, -0.05923, 0.9812, 0.1572, 0.1123, 0.9812, 0.1572, 0.1123, 0.9812, 0.1572, 0.1123, 0.9704, 0.2354, 0.05457, 0.9704, 0.2354, 0.05457, 0.9704, 0.2354, 0.05457, 0.975, -0.2024, 0.09133, 0.975, -0.2024, 0.09133, 0.975, -0.2024, 0.09133, 0.0, 0.9983, -0.05756, 1.087e-06, 0.9983, -0.05756, 2.709e-06, 0.9983, -0.05756, 0.0, 0.9983, -0.05756, 0.0, 0.9983, -0.05755, 1.087e-06, 0.9983, -0.05756, 1.087e-06, 0.9983, -0.05756, 6.406e-06, 0.9999, -0.01635, 2.709e-06, 0.9983, -0.05756, 6.406e-06, 0.9999, -0.01635, 6.846e-06, 0.9999, -0.01635, 2.709e-06, 0.9983, -0.05756, 6.846e-06, 0.9999, -0.01635, 6.406e-06, 0.9999, -0.01635, 2.084e-07, 0.9999, -0.01633, 6.406e-06, 0.9999, -0.01635, 1.087e-06, 0.9983, -0.05756, 1.564e-05, 0.9999, -0.01635, -0.1188, -0.9832, -0.1383, -0.1188, -0.9832, -0.1383, -0.1188, -0.9832, -0.1383, 0.1037, 0.9296, 0.3538, 0.1037, 0.9296, 0.3537, 0.1037, 0.9296, 0.3537, 0.1037, 0.9296, 0.3537, 0.09098, 0.9343, 0.3448, 0.1037, 0.9296, 0.3538, 0.09144, 0.9868, -0.1337, 0.09771, 0.9869, -0.128, 0.09757, 0.9869, -0.1281, 0.09757, 0.9869, -0.1281, 0.09115, 0.9868, -0.134, 0.09144, 0.9868, -0.1337, 0.7149, 0.5112, -0.477, 0.7149, 0.5112, -0.477, 0.7149, 0.5112, -0.477, 0.1083, 0.7516, 0.6507, 0.1083, 0.7516, 0.6507, 0.1083, 0.7516, 0.6507, 0.02851, 0.6549, 0.7552, 0.02851, 0.6549, 0.7552, 0.02851, 0.6549, 0.7552, 0.9619, 0.01562, -0.2731, 0.9619, 0.01562, -0.2731, 0.9619, 0.01562, -0.2731, 0.9403, 0.2665, -0.2116, 0.9403, 0.2665, -0.2116, 0.9403, 0.2665, -0.2116, 0.6728, 0.4796, 0.5633, 0.6728, 0.4796, 0.5633, 0.6728, 0.4796, 0.5633, 0.0, 0.4579, 0.889, 0.0, 0.4579, 0.889, 0.0, 0.4579, 0.889, -0.7143, 0.4815, -0.5079, -0.7143, 0.4815, -0.5079, -0.7143, 0.4815, -0.5079, 0.1154, 0.4114, -0.9041, 0.1154, 0.4114, -0.9041, 0.1154, 0.4114, -0.9041, 0.9598, 0.1532, 0.235, 0.9598, 0.1532, 0.235, 0.9598, 0.1532, 0.235, -0.121, 0.09189, 0.9884, -0.1209, 0.09196, 0.9884, -0.121, 0.09193, 0.9884, -0.121, 0.09193, 0.9884, -0.1219, 0.09054, 0.9884, -0.121, 0.09189, 0.9884, -0.9922, 0.03095, -0.1211, -0.9922, 0.03095, -0.1211, -0.9922, 0.03095, -0.1211, -0.01485, -0.9926, 0.1204, -0.01483, -0.9926, 0.1204, -0.01485, -0.9926, 0.1204, -0.01483, -0.9926, 0.1204, -0.01485, -0.9926, 0.1204, 0.01485, -0.9926, 0.1204, -0.01483, -0.9926, 0.1204, 0.01485, -0.9926, 0.1204, 0.01485, -0.9926, 0.1204, -2.363e-07, 0.4985, -0.8669, 0.0, 0.5047, -0.8633, -0.007734, 0.5025, -0.8645, -2.363e-07, 0.4985, -0.8669, 0.0, 0.5047, -0.8633, 0.0, 0.5047, -0.8633, -0.7149, 0.5112, -0.477, -0.7149, 0.5112, -0.477, -0.7149, 0.5112, -0.477, 0.0, 0.02302, 0.9997, 0.0, 0.02302, 0.9997, 0.0, 0.02302, 0.9997, -0.9915, -0.001217, -0.1299, -0.9915, -0.001217, -0.1299, -0.9915, -0.001217, -0.1299, -0.9885, 0.05779, -0.1398, -0.9885, 0.05779, -0.1398, -0.9885, 0.05779, -0.1398, 0.1219, 0.09063, 0.9884, 0.1219, 0.09054, 0.9884, 0.1218, 0.09078, 0.9884, 0.1218, 0.09078, 0.9884, 0.1209, 0.09196, 0.9884, 0.1219, 0.09063, 0.9884, 0.9922, 0.03095, -0.1211, 0.9922, 0.03095, -0.1211, 0.9922, 0.03095, -0.1211, 0.9885, 0.0578, -0.1398, 0.9885, 0.0578, -0.1398, 0.9885, 0.0578, -0.1398, 0.9915, -0.001218, -0.1299, 0.9915, -0.001218, -0.1299, 0.9915, -0.001218, -0.1299, 0.0, -0.2074, 0.9783, 0.0, -0.2074, 0.9783, 0.0, -0.2074, 0.9783, 0.0, -0.2074, 0.9783, 0.0, -0.2074, 0.9783, 0.0, -0.2074, 0.9783, -0.9939, 0.09948, -0.04736, -0.9939, 0.09948, -0.04736, -0.9939, 0.09948, -0.04736, -0.992, 0.01905, 0.1251, -0.992, 0.01905, 0.1251, -0.992, 0.01905, 0.1251, -0.9867, 0.109, 0.1205, -0.9867, 0.1089, 0.1205, -0.9867, 0.1089, 0.1205, -0.9867, 0.109, 0.1205, -0.9867, 0.1089, 0.1205, -0.9867, 0.1089, 0.1205, -0.9988, 0.04965, 0.005174, -0.9988, 0.04965, 0.005174, -0.9988, 0.04965, 0.005174, -0.6037, 0.6164, 0.5055, -0.6037, 0.6164, 0.5055, -0.6037, 0.6164, 0.5055, -0.9956, 0.01649, -0.09219, -0.9956, 0.01649, -0.09219, -0.9956, 0.01649, -0.09219, -0.978, 0.1699, 0.1215, -0.978, 0.1699, 0.1215, -0.978, 0.1699, 0.1215, 0.6037, 0.6164, 0.5055, 0.6037, 0.6164, 0.5055, 0.6037, 0.6164, 0.5055, 0.0, 0.02302, 0.9997, 0.0, 0.02302, 0.9997, 0.0, 0.02302, 0.9997, 0.978, 0.1699, 0.1215, 0.978, 0.1699, 0.1215, 0.978, 0.1699, 0.1215, 0.9939, 0.09947, -0.04736, 0.9939, 0.09947, -0.04736, 0.9939, 0.09947, -0.04736, 0.992, 0.01905, 0.1251, 0.992, 0.01905, 0.1251, 0.992, 0.01905, 0.1251, 0.9867, 0.1089, 0.1205, 0.9867, 0.109, 0.1205, 0.9867, 0.1089, 0.1205, 0.9867, 0.1089, 0.1205, 0.9867, 0.1089, 0.1205, 0.9867, 0.109, 0.1205, 0.9988, 0.04965, 0.005174, 0.9988, 0.04965, 0.005174, 0.9988, 0.04965, 0.005174, 0.0, -0.8942, 0.4478, 0.0, -0.8942, 0.4478, 0.0, -0.8942, 0.4478, 0.0, -0.8942, 0.4478, 0.0, -0.8942, 0.4478, 0.0, -0.8942, 0.4478, 0.9956, 0.01649, -0.09219, 0.9956, 0.01649, -0.09219, 0.9956, 0.01649, -0.09219, -8.769e-06, 0.4137, 0.9104, -2.974e-06, 0.4137, 0.9104, 1.164e-05, 0.4137, 0.9104, -2.974e-06, 0.4137, 0.9104, -8.769e-06, 0.4137, 0.9104, 7.303e-06, 0.4137, 0.9104, -2.974e-06, 0.4137, 0.9104, 7.303e-06, 0.4137, 0.9104, -8.84e-06, 0.4137, 0.9104, 0.0, -1.0, 0.0, 0.0, -1.0, 0.0, 0.0, -1.0, 0.0, 0.0, -1.0, 0.0, 0.0, -1.0, 0.0, 0.0, -1.0, 0.0, 0.0, 0.0, 1.0, 0.0, 0.0, 1.0, 0.0, 0.0, 1.0, 0.0, 0.0, 1.0, 0.0, 0.0, 1.0, 0.0, 0.0, 1.0, -1.0, 0.0, 0.0, -1.0, 0.0, 0.0, -1.0, 0.0, 0.0, -1.0, 0.0, 0.0, -1.0, 0.0, 0.0, -1.0, 0.0, 0.0, 0.0, 0.0, -1.0, 0.0, 0.0, -1.0, 0.0, 0.0, -1.0, 0.0, 0.0, -1.0, 0.0, 0.0, -1.0, 0.0, 0.0, -1.0, 1.0, 0.0, 0.0, 1.0, 0.0, 0.0, 1.0, 0.0, 0.0, 1.0, 0.0, 0.0, 1.0, 0.0, 0.0, 1.0, 0.0, 0.0, 0.0, -0.6683, 0.7439, 0.0, -0.6683, 0.7439, 0.0, -0.6683, 0.7439, 0.0, -0.6683, 0.7439, 0.0, -0.6683, 0.7439, 0.0, -0.6683, 0.7439, -0.7439, -0.6683, 0.0, -0.7439, -0.6683, 0.0, -0.7439, -0.6683, 0.0, -0.7439, -0.6683, 0.0, -0.7439, -0.6683, 0.0, -0.7439, -0.6683, 0.0, 0.0, -0.6683, -0.7439, 0.0, -0.6683, -0.7439, 0.0, -0.6683, -0.7439, 0.0, -0.6683, -0.7439, 0.0, -0.6683, -0.7439, 0.0, -0.6683, -0.7439, 0.7439, -0.6683, 0.0, 0.7439, -0.6683, 0.0, 0.7439, -0.6683, 0.0, 0.7439, -0.6683, 0.0, 0.7439, -0.6683, 0.0, 0.7439, -0.6683, 0.0, 0.0, 0.0, 1.0, 0.0, 0.0, 1.0, 0.0, 0.0, 1.0, 0.0, 0.0, 1.0, 0.0, 0.0, 1.0, 0.0, 0.0, 1.0, -1.0, 0.0, 0.0, -1.0, 0.0, 0.0, -1.0, 0.0, 0.0, -1.0, 0.0, 0.0, -1.0, 0.0, 0.0, -1.0, 0.0, 0.0, 0.0, 0.0, -1.0, 0.0, 0.0, -1.0, 0.0, 0.0, -1.0, 0.0, 0.0, -1.0, 0.0, 0.0, -1.0, 0.0, 0.0, -1.0, 1.0, 0.0, 0.0, 1.0, 0.0, 0.0, 1.0, 0.0, 0.0, 1.0, 0.0, 0.0, 1.0, 0.0, 0.0, 1.0, 0.0, 0.0, 0.0, 1.0, 0.0, 0.0, 1.0, 0.0, 0.0, 1.0, 0.0, 0.0, 1.0, 0.0, 0.0, 1.0, 0.0, 0.0, 1.0, 0.0, 0.0, 0.7071, 0.7071, 0.0, 0.7071, 0.7071, 0.0, 0.7071, 0.7071, 0.0, 0.7071, 0.7071, 0.0, 0.7071, 0.7071, 0.0, 0.7071, 0.7071, -0.7071, 0.7071, 0.0, -0.7071, 0.7071, 0.0, -0.7071, 0.7071, 0.0, -0.7071, 0.7071, 0.0, -0.7071, 0.7071, 0.0, -0.7071, 0.7071, 0.0, 0.0, 0.7071, -0.7071, 0.0, 0.7071, -0.7071, 0.0, 0.7071, -0.7071, 0.0, 0.7071, -0.7071, 0.0, 0.7071, -0.7071, 0.0, 0.7071, -0.7071, 0.7071, 0.7071, 0.0, 0.7071, 0.7071, 0.0, 0.7071, 0.7071, 0.0, 0.7071, 0.7071, 0.0, 0.7071, 0.7071, 0.0, 0.7071, 0.7071, 0.0, 0.0, 0.7242, 0.6896, 0.0, 0.7242, 0.6896, 0.0, 0.7242, 0.6896, 0.0, 0.7242, 0.6896, 0.0, 0.7242, 0.6896, 0.0, 0.7242, 0.6896, 0.0, -0.558, 0.8298, 0.0, -0.558, 0.8298, 0.0, -0.558, 0.8298, 0.0, -0.558, 0.8298, 0.0, -0.558, 0.8298, 0.0, -0.558, 0.8298, -1.0, -1.614e-06, -1.564e-06, -1.0, -6.102e-06, -4.212e-06, -1.0, -1.049e-06, -1.231e-06, -1.0, -1.614e-06, -1.564e-06, -1.0, -6.688e-06, -4.558e-06, -1.0, -6.102e-06, -4.212e-06, -0.04451, 0.5831, -0.8112, -0.04451, 0.5831, -0.8112, -0.04451, 0.5831, -0.8112, -0.04451, 0.5831, -0.8112, -0.04452, 0.5831, -0.8112, -0.04451, 0.5831, -0.8112, 1.0, 3.78e-06, 3.178e-06, 1.0, 2.639e-06, 1.174e-06, 1.0, 5.385e-06, 5.477e-06, 1.0, 3.78e-06, 3.178e-06, 1.0, 2.054e-06, 4.416e-07, 1.0, 2.639e-06, 1.174e-06, 1.0, 2.054e-06, 4.416e-07, 1.0, 3.78e-06, 3.178e-06, 1.0, 1.508e-06, 2.664e-09, 0.00396, -0.05087, -0.9987, 0.003854, -0.0509, -0.9987, 0.003854, -0.0509, -0.9987, 0.00396, -0.05087, -0.9987, 0.003927, -0.05088, -0.9987, 0.003854, -0.0509, -0.9987, -1.0, -1.578e-06, -2.787e-09, -1.0, -1.578e-06, -2.787e-09, -1.0, -1.578e-06, -2.787e-09, 1.0, 0.0, 0.0, 1.0, 0.0, 0.0, 1.0, 0.0, 0.0, 1.0, 0.0, 0.0, 1.0, 0.0, 0.0, 1.0, 0.0, 0.0, -0.08726, 1.53e-05, 0.9962, -0.08726, 1.484e-05, 0.9962, -0.08727, 1.492e-05, 0.9962, -0.08727, 1.492e-05, 0.9962, -0.08726, 1.539e-05, 0.9962, -0.08726, 1.53e-05, 0.9962, 0.08726, 1.514e-05, 0.9962, 0.08725, 1.532e-05, 0.9962, 0.08726, 1.529e-05, 0.9962, 0.08726, 1.529e-05, 0.9962, 0.08727, 1.513e-05, 0.9962, 0.08726, 1.514e-05, 0.9962, 2.866e-06, 1.0, -6.445e-06, -2.283e-06, 1.0, 1.457e-05, -2.473e-06, 1.0, 2.196e-05, -2.473e-06, 1.0, 2.196e-05, 3.271e-06, 1.0, 9.835e-07, 2.866e-06, 1.0, -6.445e-06, 4.58e-06, 1.0, 1.892e-06, -2.473e-06, 1.0, 2.196e-05, -2.283e-06, 1.0, 1.457e-05, -2.283e-06, 1.0, 1.457e-05, 1.661e-06, 1.0, 2.03e-06, 4.58e-06, 1.0, 1.892e-06, -5.267e-09, 0.0, -1.0, 1.123e-08, 0.0, -1.0, 5.624e-08, 0.0, -1.0, -5.624e-08, 0.0, -1.0, -5.624e-08, 0.0, -1.0, -5.624e-08, 0.0, -1.0, 1.123e-08, 0.0, -1.0, -5.267e-09, 0.0, -1.0, 5.251e-08, 0.0, -1.0, 5.251e-08, 0.0, -1.0, 7.498e-08, 0.0, -1.0, 1.123e-08, 0.0, -1.0, 2.478e-07, 1.0, 0.0, 2.478e-07, 1.0, 0.0, 2.37e-07, 1.0, 0.0, 2.37e-07, 1.0, 0.0, 2.37e-07, 1.0, 0.0, 2.478e-07, 1.0, 0.0, 2.478e-07, 1.0, 0.0, 2.478e-07, 1.0, 0.0, 2.585e-07, 1.0, 0.0, 2.585e-07, 1.0, 0.0, 2.585e-07, 1.0, 0.0, 2.478e-07, 1.0, 0.0, 9.737e-07, 0.0, 1.0, -1.848e-06, 0.0, 1.0, -0.1565, -3.339e-06, 0.9877, -0.1565, -3.339e-06, 0.9877, -0.1565, 3.347e-06, 0.9877, 9.737e-07, 0.0, 1.0, -1.848e-06, 0.0, 1.0, 9.737e-07, 0.0, 1.0, 0.1565, 3.339e-06, 0.9877, 0.1565, 3.339e-06, 0.9877, 0.1565, 2.673e-05, 0.9877, -1.848e-06, 0.0, 1.0, 2.198e-07, 1.0, 8.474e-07, 2.172e-07, 1.0, 8.46e-07, 1.663e-07, 1.0, 1.063e-06, 1.663e-07, 1.0, 1.063e-06, 1.75e-07, 1.0, 1.103e-06, 2.198e-07, 1.0, 8.474e-07, 2.172e-07, 1.0, 8.46e-07, 2.198e-07, 1.0, 8.474e-07, 3.385e-07, 1.0, 1.066e-06, 3.385e-07, 1.0, 1.066e-06, 3.421e-07, 1.0, 1.103e-06, 2.172e-07, 1.0, 8.46e-07, 2.026e-07, 1.0, 8.273e-07, 1.957e-07, 1.0, 8.647e-07, 1.743e-07, 1.0, 1.103e-06, 1.743e-07, 1.0, 1.103e-06, 1.917e-07, 1.0, 1.103e-06, 2.026e-07, 1.0, 8.273e-07, 1.957e-07, 1.0, 8.647e-07, 2.026e-07, 1.0, 8.273e-07, 3.385e-07, 1.0, 1.028e-06, 3.385e-07, 1.0, 1.028e-06, 3.421e-07, 1.0, 1.103e-06, 1.957e-07, 1.0, 8.647e-07, -8.502e-06, -3.197e-07, 1.0, -3.714e-07, 0.0, 1.0, -0.1565, -3.339e-06, 0.9877, -0.1565, -3.339e-06, 0.9877, -0.1565, 3.347e-06, 0.9877, -8.502e-06, -3.197e-07, 1.0, 0.1565, -4.344e-06, 0.9877, -3.714e-07, 0.0, 1.0, -8.502e-06, -3.197e-07, 1.0, -2.009e-05, 5.441e-06, 1.0, 0.1565, 3.339e-06, 0.9877, 0.1565, -3.238e-06, 0.9877, 2.4e-07, 1.0, 5.84e-07, 2.585e-07, 1.0, 5.413e-07, 8.732e-08, 1.0, 1.352e-06, 8.732e-08, 1.0, 1.352e-06, 5.023e-08, 1.0, 1.512e-06, 2.4e-07, 1.0, 5.84e-07, 2.585e-07, 1.0, 5.413e-07, 2.4e-07, 1.0, 5.84e-07, 2.334e-07, 1.0, 9.333e-07, 2.334e-07, 1.0, 9.333e-07, 2.334e-07, 1.0, 1.008e-06, 2.585e-07, 1.0, 5.413e-07, -8.502e-06, -3.198e-07, 1.0, -3.571e-07, 0.0, 1.0, -0.1565, -3.339e-06, 0.9877, -0.1565, -3.339e-06, 0.9877, -0.1565, 3.344e-06, 0.9877, -8.502e-06, -3.198e-07, 1.0, 0.1565, -4.341e-06, 0.9877, -3.571e-07, 0.0, 1.0, -8.502e-06, -3.198e-07, 1.0, -1.987e-05, 5.441e-06, 1.0, 0.1565, 3.339e-06, 0.9877, 0.1565, -3.236e-06, 0.9877, 7.752e-06, 3.184e-07, 1.0, -3.571e-07, 0.0, 1.0, 0.1565, 3.339e-06, 0.9877, 0.1565, 3.339e-06, 0.9877, 0.1565, -3.347e-06, 0.9877, 7.752e-06, 3.184e-07, 1.0, -0.1565, -2.149e-05, 0.9877, -3.571e-07, 0.0, 1.0, 7.752e-06, 3.184e-07, 1.0, 1.956e-05, -5.42e-06, 1.0, -0.1565, -3.339e-06, 0.9877, -0.1565, 3.225e-06, 0.9877, -1.0, 8.48e-08, 0.0, -1.0, 3.52e-07, 0.0, -1.0, 2.46e-07, 0.0, -1.0, 2.46e-07, 0.0, -1.0, 0.0, 0.0, -1.0, 8.48e-08, 0.0, 0.0, 0.7116, 0.7026, 0.0, 0.7116, 0.7026, 0.0, 0.7116, 0.7026, 0.0, 0.7116, 0.7026, 0.0, 0.7116, 0.7026, 0.0, 0.7116, 0.7026, 0.0, -0.5051, 0.8631, 0.0, -0.5051, 0.8631, 0.0, -0.5051, 0.8631, 0.0, -0.5051, 0.8631, 0.0, -0.5051, 0.8631, 0.0, -0.5051, 0.8631, 1.0, -4.312e-06, -3.402e-06, 1.0, -2.621e-06, -1.077e-06, 1.0, -6.551e-06, -6.058e-06, 1.0, -4.312e-06, -3.402e-06, 1.0, -1.887e-06, -2.938e-07, 1.0, -2.621e-06, -1.077e-06, 0.01884, 0.5182, -0.8551, 0.01883, 0.5181, -0.8551, 0.01884, 0.5182, -0.8551, 0.01884, 0.5182, -0.8551, 0.01886, 0.5182, -0.8551, 0.01883, 0.5181, -0.8551, -1.0, 2.331e-06, 1.821e-06, -1.0, 6.248e-06, 4.861e-06, -1.0, 1.892e-06, 1.48e-06, -1.0, 2.331e-06, 1.821e-06, -1.0, 6.657e-06, 5.179e-06, -1.0, 6.248e-06, 4.861e-06, 1.0, -1.887e-06, -2.938e-07, 1.0, -4.312e-06, -3.402e-06, 1.0, -1.385e-06, -2.798e-09, -0.0009003, -0.02289, -0.9997, -0.0007666, -0.02285, -0.9997, -0.0008277, -0.02287, -0.9997, -0.0009003, -0.02289, -0.9997, -0.0008541, -0.02288, -0.9997, -0.0007666, -0.02285, -0.9997, -1.0, 1.446e-06, 2.738e-09, -1.0, 1.446e-06, 2.738e-09, -1.0, 1.446e-06, 2.738e-09, 0.0, -1.0, 0.0, 0.0, -1.0, 0.0, 0.0, -1.0, 0.0, 0.0, -1.0, 0.0, 0.0, -1.0, 0.0, 0.0, -1.0, 0.0, 0.0, 0.0, 1.0, 0.0, 0.0, 1.0, 0.0, 0.0, 1.0, 0.0, 0.0, 1.0, 0.0, 0.0, 1.0, 0.0, 0.0, 1.0, 1.0, 0.0, 0.0, 1.0, 0.0, 0.0, 1.0, 0.0, 0.0, 1.0, 0.0, 0.0, 1.0, 0.0, 0.0, 1.0, 0.0, 0.0, 0.0, 0.0, -1.0, 0.0, 0.0, -1.0, 0.0, 0.0, -1.0, 0.0, 0.0, -1.0, 0.0, 0.0, -1.0, 0.0, 0.0, -1.0, -1.0, 0.0, 0.0, -1.0, 0.0, 0.0, -1.0, 0.0, 0.0, -1.0, 0.0, 0.0, -1.0, 0.0, 0.0, -1.0, 0.0, 0.0, 0.0, -0.6683, 0.7439, 0.0, -0.6683, 0.7439, 0.0, -0.6683, 0.7439, 0.0, -0.6683, 0.7439, 0.0, -0.6683, 0.7439, 0.0, -0.6683, 0.7439, 0.7439, -0.6683, 0.0, 0.7439, -0.6683, 0.0, 0.7439, -0.6683, 0.0, 0.7439, -0.6683, 0.0, 0.7439, -0.6683, 0.0, 0.7439, -0.6683, 0.0, 0.0, -0.6683, -0.7439, 0.0, -0.6683, -0.7439, 0.0, -0.6683, -0.7439, 0.0, -0.6683, -0.7439, 0.0, -0.6683, -0.7439, 0.0, -0.6683, -0.7439, -0.7439, -0.6683, 0.0, -0.7439, -0.6683, 0.0, -0.7439, -0.6683, 0.0, -0.7439, -0.6683, 0.0, -0.7439, -0.6683, 0.0, -0.7439, -0.6683, 0.0, 0.0, 0.0, 1.0, 0.0, 0.0, 1.0, 0.0, 0.0, 1.0, 0.0, 0.0, 1.0, 0.0, 0.0, 1.0, 0.0, 0.0, 1.0, 1.0, 0.0, 0.0, 1.0, 0.0, 0.0, 1.0, 0.0, 0.0, 1.0, 0.0, 0.0, 1.0, 0.0, 0.0, 1.0, 0.0, 0.0, 0.0, 0.0, -1.0, 0.0, 0.0, -1.0, 0.0, 0.0, -1.0, 0.0, 0.0, -1.0, 0.0, 0.0, -1.0, 0.0, 0.0, -1.0, -1.0, 0.0, 0.0, -1.0, 0.0, 0.0, -1.0, 0.0, 0.0, -1.0, 0.0, 0.0, -1.0, 0.0, 0.0, -1.0, 0.0, 0.0, 0.0, 1.0, 0.0, 0.0, 1.0, 0.0, 0.0, 1.0, 0.0, 0.0, 1.0, 0.0, 0.0, 1.0, 0.0, 0.0, 1.0, 0.0, 0.0, 0.7071, 0.7071, 0.0, 0.7071, 0.7071, 0.0, 0.7071, 0.7071, 0.0, 0.7071, 0.7071, 0.0, 0.7071, 0.7071, 0.0, 0.7071, 0.7071, 0.7071, 0.7071, 0.0, 0.7071, 0.7071, 0.0, 0.7071, 0.7071, 0.0, 0.7071, 0.7071, 0.0, 0.7071, 0.7071, 0.0, 0.7071, 0.7071, 0.0, 0.0, 0.7071, -0.7071, 0.0, 0.7071, -0.7071, 0.0, 0.7071, -0.7071, 0.0, 0.7071, -0.7071, 0.0, 0.7071, -0.7071, 0.0, 0.7071, -0.7071, -0.7071, 0.7071, 0.0, -0.7071, 0.7071, 0.0, -0.7071, 0.7071, 0.0, -0.7071, 0.7071, 0.0, -0.7071, 0.7071, 0.0, -0.7071, 0.7071, 0.0])] * 3)])

# ---- objects
ob_mobile_stair_short_2_wide = bpy.data.objects.new('mobile_stair_short_2_wide', me_scene_005)

# ---- transforms, parenting, visibility, modifiers, constraints
ob_mobile_stair_short_2_wide.location = (0.0, 0.0, 0.0)
ob_mobile_stair_short_2_wide.rotation_euler = (1.571, -0.0, 0.0)
ob_mobile_stair_short_2_wide.scale = (0.01, 0.01, 0.01)
ob_mobile_stair_short_2_wide.color = (0.8, 0.8, 0.8, 1.0)
ob_mobile_stair_short_2_wide.lineart.crease_threshold = 0.0

# ---- collection membership
col_collection_1.objects.link(ob_mobile_stair_short_2_wide)

# ---- scene / render settings (as saved in the file)
scene.frame_start = 1; scene.frame_end = 250; scene.frame_set(1)
scene.render.engine = 'BLENDER_EEVEE_NEXT'
scene.render.resolution_percentage = 50
scene.render.fps = 25
scene.render.dither_intensity = 0.0
scene.cycles.use_denoising = False
scene.cycles.samples = 128
scene.cycles.sampling_pattern = 'TABULATED_SOBOL'
scene.cycles.light_sampling_threshold = 0.0
scene.cycles.use_adaptive_sampling = False
scene.cycles.use_light_tree = False
scene.cycles.blur_glossy = 0.0
scene.cycles.sample_clamp_indirect = 0.0
scene.view_settings.view_transform = 'Standard'
bpy.context.view_layer.update()

# ---- added for rendering (the .blend has no active camera and no usable light): camera, sun
cam_auto = bpy.data.cameras.new('AutoCamera')
cam_auto.lens = 50.0
cam_auto.sensor_width = 36.0
cam_auto.clip_end = 1000.0
ob_auto_camera = bpy.data.objects.new('AutoCamera', cam_auto)
scene.collection.objects.link(ob_auto_camera)
ob_auto_camera.location = (6.84482, -7.63856, 7.14655)
ob_auto_camera.rotation_euler = (1.09748, -7.21219e-08, 0.694738)
scene.camera = ob_auto_camera
light_auto_sun = bpy.data.lights.new('AutoSun', 'SUN')
light_auto_sun.energy = 3.0
light_auto_sun.angle = 0.0523599
ob_auto_sun = bpy.data.objects.new('AutoSun', light_auto_sun)
scene.collection.objects.link(ob_auto_sun)
ob_auto_sun.rotation_euler = (0.872665, 0.174533, 0.523599)
bpy.context.view_layer.update()
